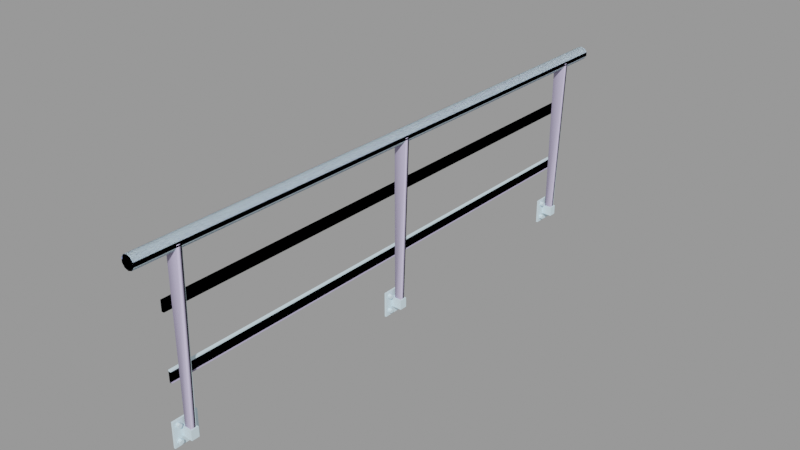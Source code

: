 # Source: spytech_railing02.blend  (saved by Blender 2.92.15; exported with 4.5.12 LTS)
import bpy
from mathutils import Matrix  # noqa: F401  (used for matrix-valued properties, if any)

bpy.ops.wm.read_factory_settings(use_empty=True)
scene = bpy.context.scene
scene.name = 'spytech_railing02.qc'

# ---- collections
col_spytech_railing02 = bpy.data.collections.new('spytech_railing02'); scene.collection.children.link(col_spytech_railing02)

# ---- materials (node trees are filled in below, after node groups)
mat_spytech_railing = bpy.data.materials.new('spytech_railing')
mat_spytech_railing.use_transparent_shadow = False
mat_spytech_railing.diffuse_color = (0.706, 0.8946, 0.9961, 1.0)
mat_phy = bpy.data.materials.new('  phy')
mat_phy.use_transparent_shadow = False
mat_phy.diffuse_color = (0.6471, 0.5887, 0.8492, 1.0)

# ---- material node trees

# ---- meshes
me_spytech_railing02 = bpy.data.meshes.new('spytech_railing02')
me_spytech_railing02.from_pydata([(0.3675, -58.28, 23.0), (0.3675, 64.54, 23.0), (0.9615, -58.28, 23.0), (0.9615, 64.54, 23.0), (0.3675, 64.54, 25.39), (0.3675, -58.28, 25.39), (0.9615, 64.54, 25.39), (0.9615, -58.28, 25.39), (0.3675, 64.54, 11.19), (0.9615, 64.54, 11.19), (0.3675, 64.54, 8.806), (0.9615, 64.54, 8.806), (0.3675, -58.28, 11.19), (0.3675, -58.28, 8.806), (0.9615, -58.28, 11.19), (0.9615, -58.28, 8.806), (1.474, -65.19, 37.38), (0.9189, -65.19, 36.61), (2.372, -65.19, 37.67), (0.9189, -65.19, 35.67), (1.474, -65.19, 34.9), (2.372, -65.19, 34.61), (3.271, -65.19, 34.9), (3.826, -65.19, 35.67), (3.826, -65.19, 36.61), (3.271, -65.19, 37.38), (0.9615, 62.41, 36.14), (0.9615, 62.41, -1.743), (0.9615, 61.29, 36.14), (0.9615, 61.29, -1.743), (3.781, 61.29, 36.14), (2.562, 61.29, -1.743), (3.781, 62.41, 36.14), (2.562, 62.41, -1.743), (1.135, 63.13, -1.263), (1.135, 63.58, -1.522), (1.135, 63.13, -0.7442), (1.135, 64.03, -1.263), (1.135, 64.03, -0.7442), (1.135, 63.58, -0.485), (0.4179, 63.58, -1.522), (0.4179, 64.03, -1.263), (0.4179, 63.13, -1.263), (0.4179, 63.13, -0.7442), (0.4179, 63.58, -0.485), (0.4179, 64.03, -0.7442), (2.867, 62.68, -1.743), (0.4179, 62.68, -1.743), (2.867, 60.89, -1.743), (0.4179, 60.89, -1.743), (0.4179, 62.68, -3.969), (2.867, 62.68, -4.004), (2.867, 60.89, -4.004), (0.4179, 60.89, -3.969), (-3e-06, 64.65, 3e-06), (-3e-06, 58.92, 3e-06), (0.4179, 64.65, 3e-06), (0.4179, 58.92, 3e-06), (0.4179, 58.92, -5.821), (-3e-06, 58.92, -5.821), (0.4179, 64.65, -5.821), (-3e-06, 64.65, -5.821), (1.135, 60.01, -1.522), (0.4179, 60.01, -1.522), (1.135, 60.46, -1.263), (0.4179, 60.46, -1.263), (1.135, 59.57, -1.263), (0.4179, 59.57, -1.263), (1.135, 59.57, -0.7442), (0.4179, 59.57, -0.7442), (1.135, 60.01, -0.485), (0.4179, 60.01, -0.485), (1.135, 60.46, -0.7442), (0.4179, 60.46, -0.7442), (1.135, 59.57, -4.843), (1.135, 60.01, -5.102), (1.135, 59.57, -4.325), (1.135, 60.46, -4.843), (1.135, 60.46, -4.325), (1.135, 60.01, -4.066), (0.4179, 60.01, -5.102), (0.4179, 60.46, -4.843), (0.4179, 59.57, -4.843), (0.4179, 59.57, -4.325), (0.4179, 60.01, -4.066), (0.4179, 60.46, -4.325), (1.135, 63.13, -4.843), (1.135, 63.58, -5.102), (1.135, 63.13, -4.325), (1.135, 64.03, -4.843), (1.135, 64.03, -4.325), (1.135, 63.58, -4.066), (0.4179, 63.58, -5.102), (0.4179, 64.03, -4.843), (0.4179, 63.13, -4.843), (0.4179, 63.13, -4.325), (0.4179, 63.58, -4.066), (0.4179, 64.03, -4.325), (0.9615, 3.433, 36.14), (0.9615, 3.433, -1.743), (0.9615, 2.319, 36.14), (0.9615, 2.319, -1.743), (3.781, 2.319, 36.14), (2.562, 2.319, -1.743), (3.781, 3.433, 36.14), (2.562, 3.433, -1.743), (1.135, 4.182, -1.263), (1.135, 4.631, -1.522), (1.135, 4.182, -0.7442), (1.135, 5.08, -1.263), (1.135, 5.08, -0.7442), (1.135, 4.631, -0.485), (0.4179, 4.631, -1.522), (0.4179, 5.08, -1.263), (0.4179, 4.182, -1.263), (0.4179, 4.182, -0.7442), (0.4179, 4.631, -0.485), (0.4179, 5.08, -0.7442), (2.867, 3.726, -1.743), (0.4179, 3.726, -1.743), (2.867, 1.937, -1.743), (0.4179, 1.937, -1.743), (0.4179, 3.726, -3.969), (2.867, 3.726, -4.004), (2.867, 1.937, -4.004), (0.4179, 1.937, -3.969), (0.4179, -0.03257, 0.0), (0.4179, -0.03257, -5.821), (0.4179, 5.696, -5.821), (0.4179, 5.696, 0.0), (0.0, 5.696, 0.0), (0.0, -0.03256, 0.0), (0.0, -0.03256, -5.821), (0.0, 5.696, -5.821), (1.135, 0.6146, -1.263), (1.135, 1.064, -1.522), (1.135, 0.6146, -0.7442), (1.135, 1.513, -1.263), (1.135, 1.513, -0.7442), (1.135, 1.064, -0.485), (0.4179, 1.064, -1.522), (0.4179, 1.513, -1.263), (0.4179, 0.6146, -1.263), (0.4179, 0.6146, -0.7442), (0.4179, 1.064, -0.485), (0.4179, 1.513, -0.7442), (1.135, 0.6146, -4.843), (1.135, 1.064, -5.102), (1.135, 0.6146, -4.325), (1.135, 1.513, -4.843), (1.135, 1.513, -4.325), (1.135, 1.064, -4.066), (0.4179, 1.064, -5.102), (0.4179, 1.513, -4.843), (0.4179, 0.6146, -4.843), (0.4179, 0.6146, -4.325), (0.4179, 1.064, -4.066), (0.4179, 1.513, -4.325), (1.135, 4.182, -4.843), (1.135, 4.631, -5.102), (1.135, 4.182, -4.325), (1.135, 5.08, -4.843), (1.135, 5.08, -4.325), (1.135, 4.631, -4.066), (0.4179, 4.631, -5.102), (0.4179, 5.08, -4.843), (0.4179, 4.182, -4.843), (0.4179, 4.182, -4.325), (0.4179, 4.631, -4.066), (0.4179, 5.08, -4.325), (0.9615, -55.22, 36.14), (0.9615, -55.22, -1.743), (0.9615, -56.33, 36.14), (0.9615, -56.33, -1.743), (3.781, -56.33, 36.14), (2.562, -56.33, -1.743), (3.781, -55.22, 36.14), (2.562, -55.22, -1.743), (1.135, -54.47, -1.263), (1.135, -54.02, -1.522), (1.135, -54.47, -0.7442), (1.135, -53.57, -1.263), (1.135, -53.57, -0.7442), (1.135, -54.02, -0.485), (0.4179, -54.02, -1.522), (0.4179, -53.57, -1.263), (0.4179, -54.47, -1.263), (0.4179, -54.47, -0.7442), (0.4179, -54.02, -0.485), (0.4179, -53.57, -0.7442), (2.867, -54.93, -1.743), (0.4179, -54.93, -1.743), (2.867, -56.72, -1.743), (0.4179, -56.72, -1.743), (0.4179, -54.93, -3.969), (2.867, -54.93, -4.004), (2.867, -56.72, -4.004), (0.4179, -56.72, -3.969), (2e-06, -52.96, -2e-06), (3e-06, -58.69, -3e-06), (0.4179, -52.96, -2e-06), (0.4179, -58.69, -3e-06), (0.4179, -58.69, -5.821), (3e-06, -58.69, -5.821), (0.4179, -52.96, -5.821), (2e-06, -52.96, -5.821), (1.135, -58.04, -1.263), (1.135, -57.59, -1.522), (1.135, -58.04, -0.7442), (1.135, -57.14, -1.263), (1.135, -57.14, -0.7442), (1.135, -57.59, -0.485), (0.4179, -57.59, -1.522), (0.4179, -57.14, -1.263), (0.4179, -58.04, -1.263), (0.4179, -58.04, -0.7442), (0.4179, -57.59, -0.485), (0.4179, -57.14, -0.7442), (1.135, -57.59, -5.102), (0.4179, -57.59, -5.102), (1.135, -57.14, -4.843), (0.4179, -57.14, -4.843), (1.135, -58.04, -4.843), (0.4179, -58.04, -4.843), (1.135, -58.04, -4.325), (0.4179, -58.04, -4.325), (1.135, -57.59, -4.066), (0.4179, -57.59, -4.066), (1.135, -57.14, -4.325), (0.4179, -57.14, -4.325), (1.135, -54.47, -4.843), (1.135, -54.02, -5.102), (1.135, -54.47, -4.325), (1.135, -53.57, -4.843), (1.135, -53.57, -4.325), (1.135, -54.02, -4.066), (0.4179, -54.02, -5.102), (0.4179, -53.57, -4.843), (0.4179, -54.47, -4.843), (0.4179, -54.47, -4.325), (0.4179, -54.02, -4.066), (0.4179, -53.57, -4.325), (3.271, 70.84, 37.38), (3.826, 70.84, 36.61), (2.372, 70.84, 37.67), (3.826, 70.84, 35.67), (3.271, 70.84, 34.9), (2.372, 70.84, 34.61), (1.474, 70.84, 34.9), (0.9189, 70.84, 35.67), (0.9189, 70.84, 36.61), (1.474, 70.84, 37.38)], [], [(0, 1, 2), (1, 3, 2), (4, 5, 6), (5, 7, 6), (5, 0, 7), (0, 2, 7), (8, 9, 10), (9, 11, 10), (8, 10, 12), (10, 13, 12), (14, 15, 9), (15, 11, 9), (13, 10, 15), (10, 11, 15), (8, 12, 9), (12, 14, 9), (12, 13, 14), (13, 15, 14), (16, 17, 18), (17, 19, 18), (19, 20, 18), (20, 21, 18), (21, 22, 18), (22, 23, 18), (23, 24, 18), (24, 25, 18), (26, 27, 28), (27, 29, 28), (30, 28, 31), (31, 28, 29), (30, 31, 32), (31, 33, 32), (32, 33, 26), (26, 33, 27), (34, 35, 36), (35, 37, 36), (37, 38, 36), (38, 39, 36), (40, 41, 35), (41, 37, 35), (34, 42, 35), (42, 40, 35), (36, 43, 34), (43, 42, 34), (39, 44, 36), (44, 43, 36), (38, 45, 39), (45, 44, 39), (37, 41, 38), (41, 45, 38), (46, 47, 48), (47, 49, 48), (47, 46, 50), (50, 46, 51), (52, 53, 51), (53, 50, 51), (48, 49, 52), (49, 53, 52), (54, 55, 56), (56, 55, 57), (58, 59, 60), (59, 61, 60), (54, 56, 61), (56, 60, 61), (46, 48, 51), (48, 52, 51), (57, 55, 58), (55, 59, 58), (62, 63, 64), (63, 65, 64), (66, 67, 62), (67, 63, 62), (68, 69, 66), (69, 67, 66), (70, 71, 68), (71, 69, 68), (72, 73, 70), (73, 71, 70), (64, 65, 72), (65, 73, 72), (74, 75, 76), (75, 77, 76), (77, 78, 76), (78, 79, 76), (75, 80, 77), (80, 81, 77), (74, 82, 75), (82, 80, 75), (76, 83, 74), (83, 82, 74), (79, 84, 76), (84, 83, 76), (78, 85, 79), (85, 84, 79), (77, 81, 78), (81, 85, 78), (86, 87, 88), (87, 89, 88), (89, 90, 88), (90, 91, 88), (87, 92, 89), (92, 93, 89), (86, 94, 87), (94, 92, 87), (88, 95, 86), (95, 94, 86), (91, 96, 88), (96, 95, 88), (90, 97, 91), (97, 96, 91), (89, 93, 90), (93, 97, 90), (98, 99, 100), (99, 101, 100), (102, 100, 103), (103, 100, 101), (102, 103, 104), (103, 105, 104), (104, 105, 98), (98, 105, 99), (106, 107, 108), (107, 109, 108), (109, 110, 108), (110, 111, 108), (112, 113, 107), (113, 109, 107), (106, 114, 107), (114, 112, 107), (108, 115, 106), (115, 114, 106), (111, 116, 108), (116, 115, 108), (110, 117, 111), (117, 116, 111), (109, 113, 110), (113, 117, 110), (118, 119, 120), (119, 121, 120), (119, 118, 122), (122, 118, 123), (124, 125, 123), (125, 122, 123), (120, 121, 124), (121, 125, 124), (126, 127, 121), (121, 127, 125), (127, 128, 125), (125, 128, 122), (128, 129, 122), (122, 129, 119), (129, 126, 119), (119, 126, 121), (130, 131, 129), (129, 131, 126), (127, 132, 128), (132, 133, 128), (130, 129, 133), (129, 128, 133), (118, 120, 123), (120, 124, 123), (126, 131, 127), (131, 132, 127), (134, 135, 136), (135, 137, 136), (137, 138, 136), (138, 139, 136), (135, 140, 137), (140, 141, 137), (134, 142, 135), (142, 140, 135), (136, 143, 134), (143, 142, 134), (139, 144, 136), (144, 143, 136), (138, 145, 139), (145, 144, 139), (137, 141, 138), (141, 145, 138), (146, 147, 148), (147, 149, 148), (149, 150, 148), (150, 151, 148), (147, 152, 149), (152, 153, 149), (146, 154, 147), (154, 152, 147), (148, 155, 146), (155, 154, 146), (151, 156, 148), (156, 155, 148), (150, 157, 151), (157, 156, 151), (149, 153, 150), (153, 157, 150), (158, 159, 160), (159, 161, 160), (161, 162, 160), (162, 163, 160), (159, 164, 161), (164, 165, 161), (158, 166, 159), (166, 164, 159), (160, 167, 158), (167, 166, 158), (163, 168, 160), (168, 167, 160), (162, 169, 163), (169, 168, 163), (161, 165, 162), (165, 169, 162), (170, 171, 172), (171, 173, 172), (174, 172, 175), (175, 172, 173), (174, 175, 176), (175, 177, 176), (176, 177, 170), (170, 177, 171), (178, 179, 180), (179, 181, 180), (181, 182, 180), (182, 183, 180), (184, 185, 179), (185, 181, 179), (178, 186, 179), (186, 184, 179), (180, 187, 178), (187, 186, 178), (183, 188, 180), (188, 187, 180), (182, 189, 183), (189, 188, 183), (181, 185, 182), (185, 189, 182), (190, 191, 192), (191, 193, 192), (191, 190, 194), (194, 190, 195), (196, 197, 195), (197, 194, 195), (192, 193, 196), (193, 197, 196), (198, 199, 200), (200, 199, 201), (202, 203, 204), (203, 205, 204), (198, 200, 205), (200, 204, 205), (190, 192, 195), (192, 196, 195), (201, 199, 202), (199, 203, 202), (206, 207, 208), (207, 209, 208), (209, 210, 208), (210, 211, 208), (207, 212, 209), (212, 213, 209), (206, 214, 207), (214, 212, 207), (208, 215, 206), (215, 214, 206), (211, 216, 208), (216, 215, 208), (210, 217, 211), (217, 216, 211), (209, 213, 210), (213, 217, 210), (218, 219, 220), (219, 221, 220), (222, 223, 218), (223, 219, 218), (224, 225, 222), (225, 223, 222), (226, 227, 224), (227, 225, 224), (228, 229, 226), (229, 227, 226), (220, 221, 228), (221, 229, 228), (230, 231, 232), (231, 233, 232), (233, 234, 232), (234, 235, 232), (231, 236, 233), (236, 237, 233), (230, 238, 231), (238, 236, 231), (232, 239, 230), (239, 238, 230), (235, 240, 232), (240, 239, 232), (234, 241, 235), (241, 240, 235), (233, 237, 234), (237, 241, 234), (4, 6, 1), (6, 3, 1), (4, 1, 5), (1, 0, 5), (7, 2, 6), (2, 3, 6), (66, 62, 68), (62, 64, 68), (64, 72, 68), (72, 70, 68), (222, 218, 224), (218, 220, 224), (220, 228, 224), (228, 226, 224), (242, 243, 244), (243, 245, 244), (245, 246, 244), (246, 247, 244), (247, 248, 244), (248, 249, 244), (249, 250, 244), (250, 251, 244), (194, 200, 191), (200, 201, 191), (191, 201, 193), (201, 202, 193), (193, 202, 197), (202, 204, 197), (197, 204, 194), (204, 200, 194), (247, 22, 21), (246, 22, 247), (246, 245, 22), (245, 23, 22), (245, 243, 23), (243, 24, 23), (243, 242, 24), (242, 25, 24), (242, 244, 25), (244, 18, 25), (244, 251, 18), (251, 16, 18), (251, 250, 16), (250, 17, 16), (250, 249, 17), (249, 19, 17), (249, 248, 19), (248, 20, 19), (248, 247, 20), (247, 21, 20), (60, 56, 50), (50, 56, 47), (56, 57, 47), (47, 57, 49), (57, 58, 49), (49, 58, 53), (58, 60, 53), (53, 60, 50)])
me_spytech_railing02.polygons.foreach_set('use_smooth', [True] * 354)
_k = set([(0, 1), (0, 2), (0, 5), (1, 3), (1, 4), (2, 3), (2, 7), (3, 6), (4, 5), (4, 6), (5, 7), (6, 7), (8, 9), (8, 10), (8, 12), (9, 11), (9, 14), (10, 11), (10, 13), (11, 15), (12, 13), (12, 14), (13, 15), (14, 15), (16, 17), (16, 18), (17, 19), (18, 25), (19, 20), (20, 21), (21, 22), (22, 23), (23, 24), (24, 25), (26, 27), (28, 29), (28, 31), (30, 31), (32, 33), (34, 35), (34, 36), (34, 42), (35, 37), (35, 40), (35, 41), (36, 39), (36, 43), (37, 38), (37, 41), (38, 39), (38, 45), (39, 44), (46, 47), (46, 48), (46, 51), (47, 49), (47, 50), (48, 49), (48, 52), (49, 53), (50, 51), (50, 53), (51, 52), (52, 53), (54, 56), (55, 56), (55, 57), (56, 57), (56, 60), (57, 58), (58, 59), (58, 60), (60, 61), (62, 63), (62, 64), (62, 66), (64, 65), (64, 72), (66, 67), (66, 68), (68, 69), (68, 70), (70, 71), (70, 72), (72, 73), (74, 75), (74, 76), (74, 82), (75, 77), (75, 80), (76, 79), (76, 83), (77, 78), (77, 81), (78, 79), (78, 85), (79, 84), (86, 87), (86, 88), (86, 94), (87, 89), (87, 92), (88, 91), (88, 95), (89, 90), (89, 93), (90, 91), (90, 97), (91, 96), (98, 99), (100, 101), (100, 103), (102, 103), (104, 105), (106, 107), (106, 108), (106, 114), (107, 109), (107, 112), (107, 113), (108, 111), (108, 115), (109, 110), (109, 113), (110, 111), (110, 117), (111, 116), (118, 119), (118, 120), (118, 123), (119, 121), (119, 122), (120, 121), (120, 124), (121, 125), (122, 123), (122, 125), (123, 124), (124, 125), (126, 127), (126, 129), (126, 131), (127, 128), (127, 132), (128, 129), (128, 133), (129, 130), (129, 131), (134, 135), (134, 136), (134, 142), (135, 137), (135, 140), (136, 139), (136, 143), (137, 138), (137, 141), (138, 139), (138, 145), (139, 144), (146, 147), (146, 148), (146, 154), (147, 149), (147, 152), (148, 151), (148, 155), (149, 150), (149, 153), (150, 151), (150, 157), (151, 156), (158, 159), (158, 160), (158, 166), (159, 161), (159, 164), (160, 163), (160, 167), (161, 162), (161, 165), (162, 163), (162, 169), (163, 168), (170, 171), (172, 173), (172, 175), (174, 175), (176, 177), (178, 179), (178, 180), (178, 186), (179, 181), (179, 184), (179, 185), (180, 183), (180, 187), (181, 182), (181, 185), (182, 183), (182, 189), (183, 188), (190, 191), (190, 192), (190, 195), (191, 193), (191, 194), (192, 193), (192, 196), (193, 197), (194, 195), (194, 197), (195, 196), (196, 197), (198, 200), (199, 200), (199, 201), (200, 201), (200, 204), (201, 202), (202, 203), (202, 204), (204, 205), (206, 207), (206, 208), (206, 214), (207, 209), (207, 212), (208, 211), (208, 215), (209, 210), (209, 213), (210, 211), (210, 217), (211, 216), (218, 219), (218, 220), (218, 222), (220, 221), (220, 228), (222, 223), (222, 224), (224, 225), (224, 226), (226, 227), (226, 228), (228, 229), (230, 231), (230, 232), (230, 238), (231, 233), (231, 236), (232, 235), (232, 239), (233, 234), (233, 237), (234, 235), (234, 241), (235, 240), (242, 243), (242, 244), (243, 245), (244, 251), (245, 246), (246, 247), (247, 248), (248, 249), (249, 250), (250, 251)])
me_spytech_railing02.attributes.new('sharp_edge', 'BOOLEAN', 'EDGE').data.foreach_set('value', [ (min(e.vertices), max(e.vertices)) in _k for e in me_spytech_railing02.edges])
_uv = me_spytech_railing02.uv_layers.new(name='UVMap')
_uv.uv.foreach_set('vector', [0.6604, -1.651, 0.6604, 0.3733, 0.6262, -1.651, 0.6604, 0.3733, 0.6262, 0.3733, 0.6262, -1.651, 0.5285, 0.3733, 0.5285, -1.651, 0.5582, 0.3733, 0.5285, -1.651, 0.5582, -1.651, 0.5582, 0.3733, 0.2765, 0.2847, 0.2108, 0.2858, 0.2765, 0.2563, 0.2108, 0.2858, 0.2111, 0.2563, 0.2765, 0.2563, 0.2796, 0.4465, 0.2544, 0.4465, 0.2796, 0.4021, 0.2544, 0.4465, 0.2544, 0.4021, 0.2796, 0.4021, 0.4914, 0.3733, 0.4252, 0.3733, 0.4914, -1.651, 0.4252, 0.3733, 0.4252, -1.651, 0.4914, -1.651, 0.323, -1.651, 0.3909, -1.651, 0.323, 0.3733, 0.3909, -1.651, 0.3909, 0.3733, 0.323, 0.3733, 0.4252, -1.651, 0.4252, 0.3733, 0.3909, -1.651, 0.4252, 0.3733, 0.3909, 0.3733, 0.3909, -1.651, 0.2933, 0.3733, 0.2933, -1.651, 0.323, 0.3733, 0.2933, -1.651, 0.323, -1.651, 0.323, 0.3733, 0.277, 0.3213, 0.2112, 0.3224, 0.277, 0.2928, 0.2112, 0.3224, 0.2116, 0.2928, 0.277, 0.2928, 0.2719, 0.5879, 0.2528, 0.5941, 0.2837, 0.5717, 0.2528, 0.5941, 0.2336, 0.5879, 0.2837, 0.5717, 0.2336, 0.5879, 0.2218, 0.5717, 0.2837, 0.5717, 0.2218, 0.5717, 0.2218, 0.5516, 0.2837, 0.5717, 0.2218, 0.5516, 0.2336, 0.5353, 0.2837, 0.5717, 0.2336, 0.5353, 0.2528, 0.5291, 0.2837, 0.5717, 0.2528, 0.5291, 0.2719, 0.5353, 0.2837, 0.5717, 0.2719, 0.5353, 0.2837, 0.5516, 0.2837, 0.5717, 0.009637, 0.9962, 0.02693, 0.1584, 0.05285, 0.9962, 0.02693, 0.1584, 0.06149, 0.1584, 0.05285, 0.9962, 0.09606, 0.9962, 0.05285, 0.9962, 0.09606, 0.1584, 0.09606, 0.1584, 0.05285, 0.9962, 0.06149, 0.1584, 0.09606, 0.9962, 0.09606, 0.1584, 0.1393, 0.9962, 0.09606, 0.1584, 0.1306, 0.1584, 0.1393, 0.9962, 0.1393, 0.9962, 0.1306, 0.1584, 0.1825, 0.9962, 0.1825, 0.9962, 0.1306, 0.1584, 0.1652, 0.1584, 0.12, 0.1169, 0.1301, 0.1111, 0.12, 0.1285, 0.1301, 0.1111, 0.1401, 0.1169, 0.12, 0.1285, 0.1401, 0.1169, 0.1401, 0.1285, 0.12, 0.1285, 0.1401, 0.1285, 0.1301, 0.1343, 0.12, 0.1285, 0.09944, 0.07254, 0.1043, 0.07254, 0.09944, 0.08184, 0.1043, 0.07254, 0.1043, 0.08184, 0.09944, 0.08184, 0.09457, 0.08184, 0.09457, 0.07254, 0.09944, 0.08184, 0.09457, 0.07254, 0.09944, 0.07254, 0.09944, 0.08184, 0.0897, 0.08184, 0.0897, 0.07254, 0.09457, 0.08184, 0.0897, 0.07254, 0.09457, 0.07254, 0.09457, 0.08184, 0.08483, 0.08184, 0.08483, 0.07254, 0.0897, 0.08184, 0.08483, 0.07254, 0.0897, 0.07254, 0.0897, 0.08184, 0.07995, 0.08184, 0.07995, 0.07254, 0.08483, 0.08184, 0.07995, 0.07254, 0.08483, 0.07254, 0.08483, 0.08184, 0.07508, 0.08184, 0.07508, 0.07254, 0.07995, 0.08184, 0.07508, 0.07254, 0.07995, 0.07254, 0.07995, 0.08184, 0.2325, 0.1073, 0.2325, 0.1352, 0.1971, 0.1073, 0.2325, 0.1352, 0.1971, 0.1352, 0.1971, 0.1073, 0.266, 0.1073, 0.2325, 0.1073, 0.266, 0.05166, 0.266, 0.05166, 0.2325, 0.1073, 0.2325, 0.05166, 0.1971, 0.05166, 0.1971, 0.02491, 0.2325, 0.05166, 0.1971, 0.02491, 0.2325, 0.02491, 0.2325, 0.05166, 0.1971, 0.1073, 0.1661, 0.1073, 0.1971, 0.05166, 0.1661, 0.1073, 0.1666, 0.05166, 0.1971, 0.05166, 0.1535, 0.1526, 0.02556, 0.1526, 0.1535, 0.1447, 0.1535, 0.1447, 0.02556, 0.1526, 0.02556, 0.1447, 0.02556, 0.01632, 0.02556, 0.00839, 0.1535, 0.01632, 0.02556, 0.00839, 0.1535, 0.00839, 0.1535, 0.01632, 0.161, 0.1447, 0.1535, 0.1447, 0.161, 0.01632, 0.1535, 0.1447, 0.1535, 0.01632, 0.161, 0.01632, 0.2325, 0.1073, 0.1971, 0.1073, 0.2325, 0.05166, 0.1971, 0.1073, 0.1971, 0.05166, 0.2325, 0.05166, 0.02556, 0.1447, 0.0181, 0.1447, 0.02556, 0.01632, 0.0181, 0.1447, 0.0181, 0.01632, 0.02556, 0.01632, 0.09946, 0.09098, 0.09946, 0.08168, 0.1043, 0.09098, 0.09946, 0.08168, 0.1043, 0.08168, 0.1043, 0.09098, 0.09459, 0.09098, 0.09459, 0.08168, 0.09946, 0.09098, 0.09459, 0.08168, 0.09946, 0.08168, 0.09946, 0.09098, 0.08972, 0.09098, 0.08972, 0.08168, 0.09459, 0.09098, 0.08972, 0.08168, 0.09459, 0.08168, 0.09459, 0.09098, 0.08484, 0.09098, 0.08484, 0.08168, 0.08972, 0.09098, 0.08484, 0.08168, 0.08972, 0.08168, 0.08972, 0.09098, 0.07997, 0.09098, 0.07997, 0.08168, 0.08484, 0.09098, 0.07997, 0.08168, 0.08484, 0.08168, 0.08484, 0.09098, 0.0751, 0.09098, 0.0751, 0.08168, 0.07997, 0.09098, 0.0751, 0.08168, 0.07997, 0.08168, 0.07997, 0.09098, 0.04016, 0.03672, 0.05021, 0.03092, 0.04016, 0.04832, 0.05021, 0.03092, 0.06026, 0.03672, 0.04016, 0.04832, 0.06026, 0.03672, 0.06026, 0.04832, 0.04016, 0.04832, 0.06026, 0.04832, 0.05021, 0.05412, 0.04016, 0.04832, 0.09944, 0.1006, 0.09944, 0.09126, 0.1043, 0.1006, 0.09944, 0.09126, 0.1043, 0.09126, 0.1043, 0.1006, 0.09457, 0.1006, 0.09457, 0.09126, 0.09944, 0.1006, 0.09457, 0.09126, 0.09944, 0.09126, 0.09944, 0.1006, 0.0897, 0.1006, 0.0897, 0.09126, 0.09457, 0.1006, 0.0897, 0.09126, 0.09457, 0.09126, 0.09457, 0.1006, 0.08483, 0.1006, 0.08483, 0.09126, 0.0897, 0.1006, 0.08483, 0.09126, 0.0897, 0.09126, 0.0897, 0.1006, 0.07995, 0.1006, 0.07995, 0.09126, 0.08483, 0.1006, 0.07995, 0.09126, 0.08483, 0.09126, 0.08483, 0.1006, 0.07508, 0.1006, 0.07508, 0.09126, 0.07995, 0.1006, 0.07508, 0.09126, 0.07995, 0.09126, 0.07995, 0.1006, 0.12, 0.03672, 0.1301, 0.03092, 0.12, 0.04832, 0.1301, 0.03092, 0.1401, 0.03672, 0.12, 0.04832, 0.1401, 0.03672, 0.1401, 0.04832, 0.12, 0.04832, 0.1401, 0.04832, 0.1301, 0.05412, 0.12, 0.04832, 0.09944, 0.07219, 0.09944, 0.06288, 0.1043, 0.07219, 0.09944, 0.06288, 0.1043, 0.06288, 0.1043, 0.07219, 0.09457, 0.07219, 0.09457, 0.06288, 0.09944, 0.07219, 0.09457, 0.06288, 0.09944, 0.06288, 0.09944, 0.07219, 0.0897, 0.07219, 0.0897, 0.06288, 0.09457, 0.07219, 0.0897, 0.06288, 0.09457, 0.06288, 0.09457, 0.07219, 0.08483, 0.07219, 0.08483, 0.06288, 0.0897, 0.07219, 0.08483, 0.06288, 0.0897, 0.06288, 0.0897, 0.07219, 0.07995, 0.07219, 0.07995, 0.06288, 0.08483, 0.07219, 0.07995, 0.06288, 0.08483, 0.06288, 0.08483, 0.07219, 0.07508, 0.07219, 0.07508, 0.06288, 0.07995, 0.07219, 0.07508, 0.06288, 0.07995, 0.06288, 0.07995, 0.07219, 0.009637, 0.9962, 0.02693, 0.1584, 0.05285, 0.9962, 0.02693, 0.1584, 0.06149, 0.1584, 0.05285, 0.9962, 0.09606, 0.9962, 0.05285, 0.9962, 0.09606, 0.1584, 0.09606, 0.1584, 0.05285, 0.9962, 0.06149, 0.1584, 0.09606, 0.9962, 0.09606, 0.1584, 0.1393, 0.9962, 0.09606, 0.1584, 0.1306, 0.1584, 0.1393, 0.9962, 0.1393, 0.9962, 0.1306, 0.1584, 0.1825, 0.9962, 0.1825, 0.9962, 0.1306, 0.1584, 0.1652, 0.1584, 0.12, 0.1169, 0.1301, 0.1111, 0.12, 0.1285, 0.1301, 0.1111, 0.1401, 0.1169, 0.12, 0.1285, 0.1401, 0.1169, 0.1401, 0.1285, 0.12, 0.1285, 0.1401, 0.1285, 0.1301, 0.1343, 0.12, 0.1285, 0.09944, 0.07254, 0.1043, 0.07254, 0.09944, 0.08184, 0.1043, 0.07254, 0.1043, 0.08184, 0.09944, 0.08184, 0.09457, 0.08184, 0.09457, 0.07254, 0.09944, 0.08184, 0.09457, 0.07254, 0.09944, 0.07254, 0.09944, 0.08184, 0.0897, 0.08184, 0.0897, 0.07254, 0.09457, 0.08184, 0.0897, 0.07254, 0.09457, 0.07254, 0.09457, 0.08184, 0.08483, 0.08184, 0.08483, 0.07254, 0.0897, 0.08184, 0.08483, 0.07254, 0.0897, 0.07254, 0.0897, 0.08184, 0.07995, 0.08184, 0.07995, 0.07254, 0.08483, 0.08184, 0.07995, 0.07254, 0.08483, 0.07254, 0.08483, 0.08184, 0.07508, 0.08184, 0.07508, 0.07254, 0.07995, 0.08184, 0.07508, 0.07254, 0.07995, 0.07254, 0.07995, 0.08184, 0.2325, 0.1073, 0.2325, 0.1352, 0.1971, 0.1073, 0.2325, 0.1352, 0.1971, 0.1352, 0.1971, 0.1073, 0.266, 0.1073, 0.2325, 0.1073, 0.266, 0.05166, 0.266, 0.05166, 0.2325, 0.1073, 0.2325, 0.05166, 0.1971, 0.05166, 0.1971, 0.02491, 0.2325, 0.05166, 0.1971, 0.02491, 0.2325, 0.02491, 0.2325, 0.05166, 0.1971, 0.1073, 0.1661, 0.1073, 0.1971, 0.05166, 0.1661, 0.1073, 0.1666, 0.05166, 0.1971, 0.05166, 0.02556, 0.1447, 0.02556, 0.01632, 0.06976, 0.1061, 0.06976, 0.1061, 0.02556, 0.01632, 0.06976, 0.05629, 0.02556, 0.01632, 0.1535, 0.01632, 0.06976, 0.05629, 0.06976, 0.05629, 0.1535, 0.01632, 0.1098, 0.05629, 0.1535, 0.01632, 0.1535, 0.1447, 0.1098, 0.05629, 0.1098, 0.05629, 0.1535, 0.1447, 0.1098, 0.1061, 0.1535, 0.1447, 0.02556, 0.1447, 0.1098, 0.1061, 0.1098, 0.1061, 0.02556, 0.1447, 0.06976, 0.1061, 0.1535, 0.1526, 0.02556, 0.1526, 0.1535, 0.1447, 0.1535, 0.1447, 0.02556, 0.1526, 0.02556, 0.1447, 0.02556, 0.01632, 0.02556, 0.00839, 0.1535, 0.01632, 0.02556, 0.00839, 0.1535, 0.00839, 0.1535, 0.01632, 0.161, 0.1447, 0.1535, 0.1447, 0.161, 0.01632, 0.1535, 0.1447, 0.1535, 0.01632, 0.161, 0.01632, 0.2325, 0.1073, 0.1971, 0.1073, 0.2325, 0.05166, 0.1971, 0.1073, 0.1971, 0.05166, 0.2325, 0.05166, 0.02556, 0.1447, 0.0181, 0.1447, 0.02556, 0.01632, 0.0181, 0.1447, 0.0181, 0.01632, 0.02556, 0.01632, 0.04016, 0.1169, 0.05021, 0.1111, 0.04016, 0.1285, 0.05021, 0.1111, 0.06026, 0.1169, 0.04016, 0.1285, 0.06026, 0.1169, 0.06026, 0.1285, 0.04016, 0.1285, 0.06026, 0.1285, 0.05021, 0.1343, 0.04016, 0.1285, 0.09946, 0.09098, 0.09946, 0.08168, 0.1043, 0.09098, 0.09946, 0.08168, 0.1043, 0.08168, 0.1043, 0.09098, 0.09459, 0.09098, 0.09459, 0.08168, 0.09946, 0.09098, 0.09459, 0.08168, 0.09946, 0.08168, 0.09946, 0.09098, 0.08972, 0.09098, 0.08972, 0.08168, 0.09459, 0.09098, 0.08972, 0.08168, 0.09459, 0.08168, 0.09459, 0.09098, 0.08484, 0.09098, 0.08484, 0.08168, 0.08972, 0.09098, 0.08484, 0.08168, 0.08972, 0.08168, 0.08972, 0.09098, 0.07997, 0.09098, 0.07997, 0.08168, 0.08484, 0.09098, 0.07997, 0.08168, 0.08484, 0.08168, 0.08484, 0.09098, 0.0751, 0.09098, 0.0751, 0.08168, 0.07997, 0.09098, 0.0751, 0.08168, 0.07997, 0.08168, 0.07997, 0.09098, 0.04016, 0.03672, 0.05021, 0.03092, 0.04016, 0.04832, 0.05021, 0.03092, 0.06026, 0.03672, 0.04016, 0.04832, 0.06026, 0.03672, 0.06026, 0.04832, 0.04016, 0.04832, 0.06026, 0.04832, 0.05021, 0.05412, 0.04016, 0.04832, 0.09944, 0.1006, 0.09944, 0.09126, 0.1043, 0.1006, 0.09944, 0.09126, 0.1043, 0.09126, 0.1043, 0.1006, 0.09457, 0.1006, 0.09457, 0.09126, 0.09944, 0.1006, 0.09457, 0.09126, 0.09944, 0.09126, 0.09944, 0.1006, 0.0897, 0.1006, 0.0897, 0.09126, 0.09457, 0.1006, 0.0897, 0.09126, 0.09457, 0.09126, 0.09457, 0.1006, 0.08483, 0.1006, 0.08483, 0.09126, 0.0897, 0.1006, 0.08483, 0.09126, 0.0897, 0.09126, 0.0897, 0.1006, 0.07995, 0.1006, 0.07995, 0.09126, 0.08483, 0.1006, 0.07995, 0.09126, 0.08483, 0.09126, 0.08483, 0.1006, 0.07508, 0.1006, 0.07508, 0.09126, 0.07995, 0.1006, 0.07508, 0.09126, 0.07995, 0.09126, 0.07995, 0.1006, 0.12, 0.03672, 0.1301, 0.03092, 0.12, 0.04832, 0.1301, 0.03092, 0.1401, 0.03672, 0.12, 0.04832, 0.1401, 0.03672, 0.1401, 0.04832, 0.12, 0.04832, 0.1401, 0.04832, 0.1301, 0.05412, 0.12, 0.04832, 0.09944, 0.07219, 0.09944, 0.06288, 0.1043, 0.07219, 0.09944, 0.06288, 0.1043, 0.06288, 0.1043, 0.07219, 0.09457, 0.07219, 0.09457, 0.06288, 0.09944, 0.07219, 0.09457, 0.06288, 0.09944, 0.06288, 0.09944, 0.07219, 0.0897, 0.07219, 0.0897, 0.06288, 0.09457, 0.07219, 0.0897, 0.06288, 0.09457, 0.06288, 0.09457, 0.07219, 0.08483, 0.07219, 0.08483, 0.06288, 0.0897, 0.07219, 0.08483, 0.06288, 0.0897, 0.06288, 0.0897, 0.07219, 0.07995, 0.07219, 0.07995, 0.06288, 0.08483, 0.07219, 0.07995, 0.06288, 0.08483, 0.06288, 0.08483, 0.07219, 0.07508, 0.07219, 0.07508, 0.06288, 0.07995, 0.07219, 0.07508, 0.06288, 0.07995, 0.06288, 0.07995, 0.07219, 0.009637, 0.9962, 0.02693, 0.1584, 0.05285, 0.9962, 0.02693, 0.1584, 0.06149, 0.1584, 0.05285, 0.9962, 0.09606, 0.9962, 0.05285, 0.9962, 0.09606, 0.1584, 0.09606, 0.1584, 0.05285, 0.9962, 0.06149, 0.1584, 0.09606, 0.9962, 0.09606, 0.1584, 0.1393, 0.9962, 0.09606, 0.1584, 0.1306, 0.1584, 0.1393, 0.9962, 0.1393, 0.9962, 0.1306, 0.1584, 0.1825, 0.9962, 0.1825, 0.9962, 0.1306, 0.1584, 0.1652, 0.1584, 0.12, 0.1169, 0.1301, 0.1111, 0.12, 0.1285, 0.1301, 0.1111, 0.1401, 0.1169, 0.12, 0.1285, 0.1401, 0.1169, 0.1401, 0.1285, 0.12, 0.1285, 0.1401, 0.1285, 0.1301, 0.1343, 0.12, 0.1285, 0.09944, 0.07254, 0.1043, 0.07254, 0.09944, 0.08184, 0.1043, 0.07254, 0.1043, 0.08184, 0.09944, 0.08184, 0.09457, 0.08184, 0.09457, 0.07254, 0.09944, 0.08184, 0.09457, 0.07254, 0.09944, 0.07254, 0.09944, 0.08184, 0.0897, 0.08184, 0.0897, 0.07254, 0.09457, 0.08184, 0.0897, 0.07254, 0.09457, 0.07254, 0.09457, 0.08184, 0.08483, 0.08184, 0.08483, 0.07254, 0.0897, 0.08184, 0.08483, 0.07254, 0.0897, 0.07254, 0.0897, 0.08184, 0.07995, 0.08184, 0.07995, 0.07254, 0.08483, 0.08184, 0.07995, 0.07254, 0.08483, 0.07254, 0.08483, 0.08184, 0.07508, 0.08184, 0.07508, 0.07254, 0.07995, 0.08184, 0.07508, 0.07254, 0.07995, 0.07254, 0.07995, 0.08184, 0.2325, 0.1073, 0.2325, 0.1352, 0.1971, 0.1073, 0.2325, 0.1352, 0.1971, 0.1352, 0.1971, 0.1073, 0.266, 0.1073, 0.2325, 0.1073, 0.266, 0.05166, 0.266, 0.05166, 0.2325, 0.1073, 0.2325, 0.05166, 0.1971, 0.05166, 0.1971, 0.02491, 0.2325, 0.05166, 0.1971, 0.02491, 0.2325, 0.02491, 0.2325, 0.05166, 0.1971, 0.1073, 0.1661, 0.1073, 0.1971, 0.05166, 0.1661, 0.1073, 0.1666, 0.05166, 0.1971, 0.05166, 0.1535, 0.1526, 0.02556, 0.1526, 0.1535, 0.1447, 0.1535, 0.1447, 0.02556, 0.1526, 0.02556, 0.1447, 0.02556, 0.01632, 0.02556, 0.00839, 0.1535, 0.01632, 0.02556, 0.00839, 0.1535, 0.00839, 0.1535, 0.01632, 0.161, 0.1447, 0.1535, 0.1447, 0.161, 0.01632, 0.1535, 0.1447, 0.1535, 0.01632, 0.161, 0.01632, 0.2325, 0.1073, 0.1971, 0.1073, 0.2325, 0.05166, 0.1971, 0.1073, 0.1971, 0.05166, 0.2325, 0.05166, 0.02556, 0.1447, 0.0181, 0.1447, 0.02556, 0.01632, 0.0181, 0.1447, 0.0181, 0.01632, 0.02556, 0.01632, 0.04016, 0.1169, 0.05021, 0.1111, 0.04016, 0.1285, 0.05021, 0.1111, 0.06026, 0.1169, 0.04016, 0.1285, 0.06026, 0.1169, 0.06026, 0.1285, 0.04016, 0.1285, 0.06026, 0.1285, 0.05021, 0.1343, 0.04016, 0.1285, 0.09946, 0.09098, 0.09946, 0.08168, 0.1043, 0.09098, 0.09946, 0.08168, 0.1043, 0.08168, 0.1043, 0.09098, 0.09459, 0.09098, 0.09459, 0.08168, 0.09946, 0.09098, 0.09459, 0.08168, 0.09946, 0.08168, 0.09946, 0.09098, 0.08972, 0.09098, 0.08972, 0.08168, 0.09459, 0.09098, 0.08972, 0.08168, 0.09459, 0.08168, 0.09459, 0.09098, 0.08484, 0.09098, 0.08484, 0.08168, 0.08972, 0.09098, 0.08484, 0.08168, 0.08972, 0.08168, 0.08972, 0.09098, 0.07997, 0.09098, 0.07997, 0.08168, 0.08484, 0.09098, 0.07997, 0.08168, 0.08484, 0.08168, 0.08484, 0.09098, 0.0751, 0.09098, 0.0751, 0.08168, 0.07997, 0.09098, 0.0751, 0.08168, 0.07997, 0.08168, 0.07997, 0.09098, 0.09944, 0.1006, 0.09944, 0.09126, 0.1043, 0.1006, 0.09944, 0.09126, 0.1043, 0.09126, 0.1043, 0.1006, 0.09457, 0.1006, 0.09457, 0.09126, 0.09944, 0.1006, 0.09457, 0.09126, 0.09944, 0.09126, 0.09944, 0.1006, 0.0897, 0.1006, 0.0897, 0.09126, 0.09457, 0.1006, 0.0897, 0.09126, 0.09457, 0.09126, 0.09457, 0.1006, 0.08483, 0.1006, 0.08483, 0.09126, 0.0897, 0.1006, 0.08483, 0.09126, 0.0897, 0.09126, 0.0897, 0.1006, 0.07995, 0.1006, 0.07995, 0.09126, 0.08483, 0.1006, 0.07995, 0.09126, 0.08483, 0.09126, 0.08483, 0.1006, 0.07508, 0.1006, 0.07508, 0.09126, 0.07995, 0.1006, 0.07508, 0.09126, 0.07995, 0.09126, 0.07995, 0.1006, 0.12, 0.03672, 0.1301, 0.03092, 0.12, 0.04832, 0.1301, 0.03092, 0.1401, 0.03672, 0.12, 0.04832, 0.1401, 0.03672, 0.1401, 0.04832, 0.12, 0.04832, 0.1401, 0.04832, 0.1301, 0.05412, 0.12, 0.04832, 0.09944, 0.07219, 0.09944, 0.06288, 0.1043, 0.07219, 0.09944, 0.06288, 0.1043, 0.06288, 0.1043, 0.07219, 0.09457, 0.07219, 0.09457, 0.06288, 0.09944, 0.07219, 0.09457, 0.06288, 0.09944, 0.06288, 0.09944, 0.07219, 0.0897, 0.07219, 0.0897, 0.06288, 0.09457, 0.07219, 0.0897, 0.06288, 0.09457, 0.06288, 0.09457, 0.07219, 0.08483, 0.07219, 0.08483, 0.06288, 0.0897, 0.07219, 0.08483, 0.06288, 0.0897, 0.06288, 0.0897, 0.07219, 0.07995, 0.07219, 0.07995, 0.06288, 0.08483, 0.07219, 0.07995, 0.06288, 0.08483, 0.06288, 0.08483, 0.07219, 0.07508, 0.07219, 0.07508, 0.06288, 0.07995, 0.07219, 0.07508, 0.06288, 0.07995, 0.06288, 0.07995, 0.07219, 0.2786, 0.3977, 0.2543, 0.3977, 0.2786, 0.3517, 0.2543, 0.3977, 0.2543, 0.3517, 0.2786, 0.3517, 0.7267, 0.3733, 0.6604, 0.3733, 0.7267, -1.651, 0.6604, 0.3733, 0.6604, -1.651, 0.7267, -1.651, 0.5582, -1.651, 0.6262, -1.651, 0.5582, 0.3733, 0.6262, -1.651, 0.6262, 0.3733, 0.5582, 0.3733, 0.04016, 0.1169, 0.05021, 0.1111, 0.04016, 0.1285, 0.05021, 0.1111, 0.06026, 0.1169, 0.04016, 0.1285, 0.06026, 0.1169, 0.06026, 0.1285, 0.04016, 0.1285, 0.06026, 0.1285, 0.05021, 0.1343, 0.04016, 0.1285, 0.04016, 0.03672, 0.05021, 0.03092, 0.04016, 0.04832, 0.05021, 0.03092, 0.06026, 0.03672, 0.04016, 0.04832, 0.06026, 0.03672, 0.06026, 0.04832, 0.04016, 0.04832, 0.06026, 0.04832, 0.05021, 0.05412, 0.04016, 0.04832, 0.2751, 0.4684, 0.284, 0.4851, 0.2581, 0.4605, 0.284, 0.4851, 0.2816, 0.5043, 0.2581, 0.4605, 0.2816, 0.5043, 0.2685, 0.5187, 0.2581, 0.4605, 0.2685, 0.5187, 0.25, 0.5227, 0.2581, 0.4605, 0.25, 0.5227, 0.233, 0.5148, 0.2581, 0.4605, 0.233, 0.5148, 0.224, 0.4981, 0.2581, 0.4605, 0.224, 0.4981, 0.2265, 0.4789, 0.2581, 0.4605, 0.2265, 0.4789, 0.2395, 0.4645, 0.2581, 0.4605, 0.1098, 0.05629, 0.1535, 0.1447, 0.1098, 0.1061, 0.1535, 0.1447, 0.02556, 0.1447, 0.1098, 0.1061, 0.1098, 0.1061, 0.02556, 0.1447, 0.06976, 0.1061, 0.02556, 0.1447, 0.02556, 0.01632, 0.06976, 0.1061, 0.06976, 0.1061, 0.02556, 0.01632, 0.06976, 0.05629, 0.02556, 0.01632, 0.1535, 0.01632, 0.06976, 0.05629, 0.06976, 0.05629, 0.1535, 0.01632, 0.1098, 0.05629, 0.1535, 0.01632, 0.1535, 0.1447, 0.1098, 0.05629, 0.9896, 0.3714, 0.9681, -1.649, 0.9894, -1.649, 0.9683, 0.3714, 0.9681, -1.649, 0.9896, 0.3714, 0.9683, 0.3714, 0.947, 0.3714, 0.9681, -1.649, 0.947, 0.3714, 0.9467, -1.649, 0.9681, -1.649, 0.947, 0.3714, 0.9258, 0.3713, 0.9467, -1.649, 0.9258, 0.3713, 0.9254, -1.649, 0.9467, -1.649, 0.9258, 0.3713, 0.9047, 0.3715, 0.9254, -1.649, 0.9047, 0.3715, 0.9041, -1.649, 0.9254, -1.649, 0.9047, 0.3715, 0.8834, 0.3715, 0.9041, -1.649, 0.8834, 0.3715, 0.8828, -1.649, 0.9041, -1.649, 0.8834, 0.3715, 0.8621, 0.3715, 0.8828, -1.649, 0.8621, 0.3715, 0.8615, -1.649, 0.8828, -1.649, 0.8621, 0.3715, 0.8408, 0.3715, 0.8615, -1.649, 0.8408, 0.3715, 0.8401, -1.649, 0.8615, -1.649, 0.8408, 0.3715, 0.8194, 0.3715, 0.8401, -1.649, 0.8194, 0.3715, 0.8188, -1.649, 0.8401, -1.649, 0.8194, 0.3715, 0.7981, 0.3715, 0.8188, -1.649, 0.7981, 0.3715, 0.7975, -1.649, 0.8188, -1.649, 0.7981, 0.3715, 0.7767, 0.3715, 0.7975, -1.649, 0.7767, 0.3715, 0.7762, -1.649, 0.7975, -1.649, 0.1535, 0.01632, 0.1535, 0.1447, 0.1098, 0.05629, 0.1098, 0.05629, 0.1535, 0.1447, 0.1098, 0.1061, 0.1535, 0.1447, 0.02556, 0.1447, 0.1098, 0.1061, 0.1098, 0.1061, 0.02556, 0.1447, 0.06976, 0.1061, 0.02556, 0.1447, 0.02556, 0.01632, 0.06976, 0.1061, 0.06976, 0.1061, 0.02556, 0.01632, 0.06976, 0.05629, 0.02556, 0.01632, 0.1535, 0.01632, 0.06976, 0.05629, 0.06976, 0.05629, 0.1535, 0.01632, 0.1098, 0.05629])
me_spytech_railing02.materials.append(mat_spytech_railing)
me_spytech_railing02.use_remesh_fix_poles = True
me_spytech_railing02.use_remesh_preserve_attributes = False
me_spytech_railing02.use_mirror_vertex_groups = False
me_spytech_railing02.update()
me_spytech_railing02.normals_split_custom_set([tuple(v) for v in zip(*[iter([-6.693e-06, 3.106e-08, -1.0, -2.059e-08, 3.106e-08, -1.0, -6.672e-06, 3.106e-08, -1.0, -2.059e-08, 3.106e-08, -1.0, 0.0, 3.106e-08, -1.0, -6.672e-06, 3.106e-08, -1.0, 0.0, -3.106e-08, 1.0, 0.0, -3.106e-08, 1.0, 0.0, -3.106e-08, 1.0, 0.0, -3.106e-08, 1.0, 0.0, -3.106e-08, 1.0, 0.0, -3.106e-08, 1.0, 0.0, -1.0, 0.0, 5.425e-06, -1.0, 0.0, 9.968e-07, -1.0, 0.0, 5.425e-06, -1.0, 0.0, 6.422e-06, -1.0, 0.0, 9.968e-07, -1.0, 0.0, 0.0, 1.0, 0.0, 0.0, 1.0, 0.0, 0.0, 1.0, 0.0, 0.0, 1.0, 0.0, 0.0, 1.0, 0.0, 0.0, 1.0, 0.0, -1.0, -4.878e-08, 0.0, -1.0, -4.879e-08, 9.208e-16, -1.0, -4.918e-08, 7.352e-14, -1.0, -4.879e-08, 9.208e-16, -1.0, -4.919e-08, 7.444e-14, -1.0, -4.918e-08, 7.352e-14, 1.0, 4.878e-08, 0.0, 1.0, 4.878e-08, 0.0, 1.0, 4.878e-08, 0.0, 1.0, 4.878e-08, 0.0, 1.0, 4.878e-08, 0.0, 1.0, 4.878e-08, 0.0, 0.0, 4.659e-08, -1.0, 0.0, 4.659e-08, -1.0, 0.0, 4.659e-08, -1.0, 0.0, 4.659e-08, -1.0, 0.0, 4.659e-08, -1.0, 0.0, 4.659e-08, -1.0, 0.0, -4.659e-08, 1.0, 0.0, -4.659e-08, 1.0, 0.0, -4.659e-08, 1.0, 0.0, -4.659e-08, 1.0, 0.0, -4.659e-08, 1.0, 0.0, -4.659e-08, 1.0, 0.0, -1.0, 0.0, 5.425e-06, -1.0, 0.0, 9.968e-07, -1.0, 0.0, 5.425e-06, -1.0, 0.0, 6.422e-06, -1.0, 0.0, 9.968e-07, -1.0, 0.0, 0.0, -1.0, 2.91e-05, 0.0, -1.0, 3.637e-06, 0.0, -1.0, 4.168e-06, 0.0, -1.0, 3.637e-06, 0.0, -1.0, -2.576e-06, 0.0, -1.0, 4.168e-06, 0.0, -1.0, -2.576e-06, 0.0, -1.0, -1.288e-06, 0.0, -1.0, 4.168e-06, 0.0, -1.0, -1.288e-06, 0.0, -1.0, 0.0, 0.0, -1.0, 4.168e-06, 0.0, -1.0, 0.0, 0.0, -1.0, -2.576e-06, 0.0, -1.0, 4.168e-06, 0.0, -1.0, -2.576e-06, 0.0, -1.0, -5.152e-06, 0.0, -1.0, 4.168e-06, 0.0, -1.0, -5.152e-06, 0.0, -1.0, 1.818e-06, 0.0, -1.0, 4.168e-06, 0.0, -1.0, 1.818e-06, 0.0, -1.0, 1.455e-05, 0.0, -1.0, 4.168e-06, 4.371e-08, 1.0, -4.8e-05, -1.0, 0.0, 0.0, 4.371e-08, -1.0, -4.777e-05, -1.0, 0.0, 0.0, -1.0, 0.0, 0.0, 4.371e-08, -1.0, -4.777e-05, 0.0, -1.0, 2.857e-07, 0.0, -1.0, 2.857e-07, 0.0, -1.0, 2.857e-07, 0.0, -1.0, 0.0, 0.0, -1.0, 0.0, 0.0, -1.0, 0.0, -1.532e-06, -1.0, -4.797e-05, 0.9995, 1.348e-05, -0.03218, -1.957e-06, 1.0, -4.773e-05, 0.9995, 1.348e-05, -0.03218, 0.9995, 1.374e-05, -0.03218, -1.957e-06, 1.0, -4.773e-05, 0.0, 1.0, -1.428e-07, 0.0, 1.0, -6.628e-09, 0.0, 1.0, -1.39e-07, 0.0, 1.0, -1.39e-07, 0.0, 1.0, -6.628e-09, 0.0, 1.0, 0.0, 1.0, 0.0, 0.0, 1.0, 0.0, 0.0, 1.0, 0.0, 0.0, 1.0, 0.0, 0.0, 1.0, 0.0, 0.0, 1.0, 0.0, 0.0, 1.0, 0.0, 0.0, 1.0, 0.0, 0.0, 1.0, 0.0, 0.0, 1.0, 0.0, 0.0, 1.0, 0.0, 0.0, 1.0, 0.0, 0.0, -2.564e-06, 0.5, -0.866, -2.564e-06, 0.5, -0.866, -2.564e-06, 0.5, -0.866, -1.282e-06, 0.5, -0.866, -1.282e-06, 0.5, -0.866, -1.282e-06, 0.5, -0.866, -6.41e-06, -0.5, -0.866, -9.347e-07, -0.5, -0.866, -2.785e-06, -0.5, -0.866, -9.347e-07, -0.5, -0.866, 2.69e-06, -0.5, -0.866, -2.785e-06, -0.5, -0.866, -5.317e-06, -1.0, 0.0, -8.515e-06, -1.0, 0.0, -7.434e-06, -1.0, 0.0, -8.515e-06, -1.0, 0.0, -1.063e-05, -1.0, 0.0, -7.434e-06, -1.0, 0.0, -2.724e-06, -0.5, 0.866, -2.652e-06, -0.5, 0.866, -2.677e-06, -0.5, 0.866, -2.652e-06, -0.5, 0.866, -2.605e-06, -0.5, 0.866, -2.677e-06, -0.5, 0.866, 5.288e-06, 0.5, 0.866, 3.738e-06, 0.5, 0.866, 4.262e-06, 0.5, 0.866, 3.738e-06, 0.5, 0.866, 2.712e-06, 0.5, 0.866, 4.262e-06, 0.5, 0.866, 0.0, 1.0, 0.0, 6.398e-06, 1.0, 0.0, 4.235e-06, 1.0, 0.0, 6.398e-06, 1.0, 0.0, 1.063e-05, 1.0, 0.0, 4.235e-06, 1.0, 0.0, 0.0, 0.0, 1.0, -7.094e-09, 0.0, 1.0, -4.761e-09, 0.0, 1.0, -7.094e-09, 0.0, 1.0, -1.186e-08, 0.0, 1.0, -4.761e-09, 0.0, 1.0, -1.557e-06, 1.0, 5.597e-06, 8.953e-07, 1.0, -2.947e-07, 6.36e-07, 1.0, 3.282e-07, 6.36e-07, 1.0, 3.282e-07, 8.953e-07, 1.0, -2.947e-07, 3.067e-06, 1.0, -5.511e-06, -0.01425, 0.0, -0.9999, -0.01425, 0.0, -0.9999, -0.01425, 0.0, -0.9999, -0.01425, 0.0, -0.9999, -0.01425, 0.0, -0.9999, -0.01425, 0.0, -0.9999, 1.557e-06, -1.0, 0.0, 1.557e-06, -1.0, 0.0, 1.557e-06, -1.0, 0.0, 1.557e-06, -1.0, 0.0, 1.557e-06, -1.0, 0.0, 1.557e-06, -1.0, 0.0, 0.0, 0.0, 1.0, 0.0, 0.0, 1.0, 0.0, 0.0, 1.0, -6.338e-13, 0.0, 1.0, -6.338e-13, 0.0, 1.0, -6.338e-13, 0.0, 1.0, -3.506e-05, 1.665e-07, -1.0, -3.5e-05, 1.665e-07, -1.0, -3.397e-05, 1.665e-07, -1.0, -3.5e-05, 1.665e-07, -1.0, -3.391e-05, 1.665e-07, -1.0, -3.397e-05, 1.665e-07, -1.0, 1.826e-05, 1.0, 0.0, 1.826e-05, 1.0, 0.0, 1.826e-05, 1.0, 0.0, 1.826e-05, 1.0, 0.0, 1.826e-05, 1.0, 0.0, 1.826e-05, 1.0, 0.0, 1.0, 0.0, 0.0, 1.0, 0.0, 0.0, 1.0, 0.0, 0.0, 1.0, 0.0, 0.0, 1.0, 0.0, 0.0, 1.0, 0.0, 0.0, -1.826e-05, -1.0, -1.568e-06, -1.826e-05, -1.0, -1.497e-06, -1.826e-05, -1.0, -7.153e-08, -1.826e-05, -1.0, -1.497e-06, -1.826e-05, -1.0, 0.0, -1.826e-05, -1.0, -7.153e-08, -1.282e-06, 0.5, -0.866, -2.091e-06, 0.5, -0.866, -1.818e-06, 0.5, -0.866, -2.091e-06, 0.5, -0.866, -2.627e-06, 0.5, -0.866, -1.818e-06, 0.5, -0.866, 5.128e-06, -0.5, -0.866, 4.432e-06, -0.5, -0.866, 4.667e-06, -0.5, -0.866, 4.432e-06, -0.5, -0.866, 3.972e-06, -0.5, -0.866, 4.667e-06, -0.5, -0.866, 5.316e-06, -1.0, 0.0, 8.515e-06, -1.0, 0.0, 7.434e-06, -1.0, 0.0, 8.515e-06, -1.0, 0.0, 1.063e-05, -1.0, 0.0, 7.434e-06, -1.0, 0.0, 1.442e-06, -0.5, 0.866, 2.913e-06, -0.5, 0.866, 2.416e-06, -0.5, 0.866, 2.913e-06, -0.5, 0.866, 3.887e-06, -0.5, 0.866, 2.416e-06, -0.5, 0.866, -3.686e-06, 0.5, 0.866, -3.871e-06, 0.5, 0.866, -3.808e-06, 0.5, 0.866, -3.871e-06, 0.5, 0.866, -3.994e-06, 0.5, 0.866, -3.808e-06, 0.5, 0.866, -5.316e-06, 1.0, 0.0, -5.316e-06, 1.0, 0.0, -5.316e-06, 1.0, 0.0, -5.316e-06, 1.0, 0.0, -5.316e-06, 1.0, 0.0, -5.316e-06, 1.0, 0.0, 1.0, 0.0, 0.0, 1.0, -1.921e-07, 0.0, 1.0, -2.137e-08, 0.0, 1.0, -1.921e-07, 0.0, 1.0, -4.274e-08, 0.0, 1.0, -2.137e-08, 0.0, 1.0, -4.274e-08, 0.0, 1.0, 1.28e-07, 0.0, 1.0, -2.137e-08, 0.0, 1.0, 1.28e-07, 0.0, 1.0, 0.0, 0.0, 1.0, -2.137e-08, 0.0, -3.846e-06, 0.5, -0.866, -2.695e-06, 0.5, -0.866, -3.084e-06, 0.5, -0.866, -2.695e-06, 0.5, -0.866, -1.933e-06, 0.5, -0.866, -3.084e-06, 0.5, -0.866, 5.128e-06, -0.5, -0.866, 3.307e-06, -0.5, -0.866, 3.923e-06, -0.5, -0.866, 3.307e-06, -0.5, -0.866, 2.102e-06, -0.5, -0.866, 3.923e-06, -0.5, -0.866, 5.316e-06, -1.0, 0.0, 8.515e-06, -1.0, 0.0, 7.434e-06, -1.0, 0.0, 8.515e-06, -1.0, 0.0, 1.063e-05, -1.0, 0.0, 7.434e-06, -1.0, 0.0, 0.0, -0.5, 0.866, 1.695e-06, -0.5, 0.866, 1.122e-06, -0.5, 0.866, 1.695e-06, -0.5, 0.866, 2.818e-06, -0.5, 0.866, 1.122e-06, -0.5, 0.866, -2.564e-06, 0.5, 0.866, -3.682e-06, 0.5, 0.866, -3.304e-06, 0.5, 0.866, -3.682e-06, 0.5, 0.866, -4.422e-06, 0.5, 0.866, -3.304e-06, 0.5, 0.866, -5.316e-06, 1.0, 0.0, -5.316e-06, 1.0, 0.0, -5.316e-06, 1.0, 0.0, -5.316e-06, 1.0, 0.0, -5.316e-06, 1.0, 0.0, -5.316e-06, 1.0, 0.0, 1.0, 0.0, 0.0, 1.0, 0.0, 0.0, 1.0, 0.0, 0.0, 1.0, 0.0, 0.0, 1.0, 0.0, 0.0, 1.0, 0.0, 0.0, 1.0, 0.0, 0.0, 1.0, 0.0, 0.0, 1.0, 0.0, 0.0, 1.0, 0.0, 0.0, 1.0, 0.0, 0.0, 1.0, 0.0, 0.0, 2.564e-06, 0.5, -0.866, 3.347e-06, 0.5, -0.866, 3.082e-06, 0.5, -0.866, 3.347e-06, 0.5, -0.866, 3.865e-06, 0.5, -0.866, 3.082e-06, 0.5, -0.866, -7.692e-06, -0.5, -0.866, -4.328e-06, -0.5, -0.866, -5.465e-06, -0.5, -0.866, -4.328e-06, -0.5, -0.866, -2.102e-06, -0.5, -0.866, -5.465e-06, -0.5, -0.866, -5.317e-06, -1.0, 0.0, -8.515e-06, -1.0, 0.0, -7.434e-06, -1.0, 0.0, -8.515e-06, -1.0, 0.0, -1.063e-05, -1.0, 0.0, -7.434e-06, -1.0, 0.0, -2.564e-06, -0.5, 0.866, -2.717e-06, -0.5, 0.866, -2.665e-06, -0.5, 0.866, -2.717e-06, -0.5, 0.866, -2.818e-06, -0.5, 0.866, -2.665e-06, -0.5, 0.866, 5.128e-06, 0.5, 0.866, 3.932e-06, 0.5, 0.866, 4.336e-06, 0.5, 0.866, 3.932e-06, 0.5, 0.866, 3.14e-06, 0.5, 0.866, 4.336e-06, 0.5, 0.866, 1.063e-05, 1.0, 0.0, 1.063e-05, 1.0, 0.0, 1.063e-05, 1.0, 0.0, 1.063e-05, 1.0, 0.0, 1.063e-05, 1.0, 0.0, 1.063e-05, 1.0, 0.0, 4.371e-08, 1.0, -4.797e-05, -1.0, 1.774e-07, 0.0, 4.033e-08, -1.0, -4.777e-05, -1.0, 1.774e-07, 0.0, -1.0, 1.808e-07, 0.0, 4.033e-08, -1.0, -4.777e-05, 0.0, -1.0, -2.678e-08, 0.0, -1.0, -2.678e-08, 0.0, -1.0, -2.678e-08, 0.0, -1.0, -3.146e-08, 0.0, -1.0, -3.146e-08, 0.0, -1.0, -3.146e-08, -1.533e-06, -1.0, -4.8e-05, 0.9995, 1.277e-05, -0.03218, -2.062e-06, 1.0, -4.773e-05, 0.9995, 1.277e-05, -0.03218, 0.9995, 1.301e-05, -0.03218, -2.062e-06, 1.0, -4.773e-05, 0.0, 1.0, 1.786e-08, 0.0, 1.0, 3.083e-08, 0.0, 1.0, 1.822e-08, 0.0, 1.0, 1.822e-08, 0.0, 1.0, 3.083e-08, 0.0, 1.0, 3.146e-08, 1.0, 0.0, 0.0, 1.0, 0.0, 0.0, 1.0, 0.0, 0.0, 1.0, 0.0, 0.0, 1.0, 0.0, 0.0, 1.0, 0.0, 0.0, 1.0, 0.0, 0.0, 1.0, 0.0, 0.0, 1.0, 0.0, 0.0, 1.0, 0.0, 0.0, 1.0, 0.0, 0.0, 1.0, 0.0, 0.0, -2.564e-06, 0.5, -0.866, -2.564e-06, 0.5, -0.866, -2.564e-06, 0.5, -0.866, 1.602e-06, 0.5, -0.866, 1.602e-06, 0.5, -0.866, 1.602e-06, 0.5, -0.866, -6.089e-06, -0.5, -0.866, -8.069e-07, -0.5, -0.866, -2.592e-06, -0.5, -0.866, -8.069e-07, -0.5, -0.866, 2.69e-06, -0.5, -0.866, -2.592e-06, -0.5, -0.866, -5.317e-06, -1.0, 7.692e-06, -8.515e-06, -1.0, 3.064e-06, -7.434e-06, -1.0, 4.628e-06, -8.515e-06, -1.0, 3.064e-06, -1.063e-05, -1.0, 0.0, -7.434e-06, -1.0, 4.628e-06, -2.724e-06, -0.5, 0.866, -2.652e-06, -0.5, 0.866, -2.677e-06, -0.5, 0.866, -2.652e-06, -0.5, 0.866, -2.605e-06, -0.5, 0.866, -2.677e-06, -0.5, 0.866, 1.923e-06, 0.5, 0.866, 2.398e-06, 0.5, 0.866, 2.237e-06, 0.5, 0.866, 2.398e-06, 0.5, 0.866, 2.712e-06, 0.5, 0.866, 2.237e-06, 0.5, 0.866, 5.316e-06, 1.0, -6.41e-06, 4.517e-06, 1.0, -6.41e-06, 4.787e-06, 1.0, -6.41e-06, 4.517e-06, 1.0, -6.41e-06, 3.987e-06, 1.0, -6.41e-06, 4.787e-06, 1.0, -6.41e-06, -1.088e-07, 0.0, 1.0, -5.738e-08, 0.0, 1.0, -7.429e-08, 0.0, 1.0, -5.738e-08, 0.0, 1.0, -2.286e-08, 0.0, 1.0, -7.429e-08, 0.0, 1.0, -1.265e-06, 1.0, 1.399e-06, 9.308e-07, 1.0, -9.872e-07, 6.986e-07, 1.0, -7.349e-07, 6.986e-07, 1.0, -7.349e-07, 9.308e-07, 1.0, -9.872e-07, 2.875e-06, 1.0, -3.1e-06, -0.01425, 0.0, -0.9999, -0.01425, 0.0, -0.9999, -0.01425, 0.0, -0.9999, -0.01425, 0.0, -0.9999, -0.01425, 0.0, -0.9999, -0.01425, 0.0, -0.9999, 1.217e-06, -1.0, 0.0, 1.217e-06, -1.0, 0.0, 1.217e-06, -1.0, 0.0, 1.217e-06, -1.0, 0.0, 1.217e-06, -1.0, 0.0, 1.217e-06, -1.0, 0.0, 1.0, -6.499e-07, -7.393e-07, 1.0, -1.296e-06, -2.465e-06, 1.0, -8.617e-07, -5.373e-07, 1.0, -8.617e-07, -5.373e-07, 1.0, -1.296e-06, -2.465e-06, 1.0, -2.012e-06, -2.185e-06, 1.0, -1.296e-06, -2.465e-06, 1.0, 1.437e-06, -2.785e-06, 1.0, -2.012e-06, -2.185e-06, 1.0, -2.012e-06, -2.185e-06, 1.0, 1.437e-06, -2.785e-06, 1.0, 1.094e-06, -2.728e-06, 1.0, 1.437e-06, -2.785e-06, 1.0, 8.11e-07, -4.024e-07, 1.0, 1.094e-06, -2.728e-06, 1.0, 1.094e-06, -2.728e-06, 1.0, 8.11e-07, -4.024e-07, 1.0, 0.0, 0.0, 1.0, 8.11e-07, -4.024e-07, 1.0, -6.499e-07, -7.393e-07, 1.0, 0.0, 0.0, 1.0, 0.0, 0.0, 1.0, -6.499e-07, -7.393e-07, 1.0, -8.617e-07, -5.373e-07, 0.0, 0.0, 1.0, 0.0, 0.0, 1.0, 0.0, 0.0, 1.0, 0.0, 0.0, 1.0, 0.0, 0.0, 1.0, 0.0, 0.0, 1.0, -3.824e-05, 1.665e-07, -1.0, -3.792e-05, 1.588e-07, -1.0, -3.163e-05, 7.715e-09, -1.0, -3.792e-05, 1.588e-07, -1.0, -3.131e-05, 0.0, -1.0, -3.163e-05, 7.715e-09, -1.0, 1.94e-05, 1.0, 0.0, 1.95e-05, 1.0, 0.0, 2.158e-05, 1.0, 0.0, 1.95e-05, 1.0, 0.0, 2.168e-05, 1.0, 0.0, 2.158e-05, 1.0, 0.0, 1.0, 0.0, 0.0, 1.0, 0.0, 0.0, 1.0, 0.0, 0.0, 1.0, 0.0, 0.0, 1.0, 0.0, 0.0, 1.0, 0.0, 0.0, -1.914e-05, -1.0, 0.0, -1.914e-05, -1.0, 0.0, -1.914e-05, -1.0, 0.0, -1.914e-05, -1.0, 0.0, -1.914e-05, -1.0, 0.0, -1.914e-05, -1.0, 0.0, 1.0, 0.0, 0.0, 1.0, 0.0, 0.0, 1.0, 5.95e-09, 0.0, 1.0, 0.0, 0.0, 1.0, 1.19e-08, 0.0, 1.0, 5.95e-09, 0.0, 1.0, 1.19e-08, 0.0, 1.0, 1.785e-08, 0.0, 1.0, 5.95e-09, 0.0, 1.0, 1.785e-08, 0.0, 1.0, 0.0, 0.0, 1.0, 5.95e-09, 0.0, -1.282e-06, 0.5, -0.866, -1.836e-06, 0.5, -0.866, -1.649e-06, 0.5, -0.866, -1.836e-06, 0.5, -0.866, -2.202e-06, 0.5, -0.866, -1.649e-06, 0.5, -0.866, 4.807e-06, -0.5, -0.866, 4.322e-06, -0.5, -0.866, 4.486e-06, -0.5, -0.866, 4.322e-06, -0.5, -0.866, 4e-06, -0.5, -0.866, 4.486e-06, -0.5, -0.866, 5.566e-06, -1.0, -6.089e-06, 8.065e-06, -1.0, -2.425e-06, 7.22e-06, -1.0, -3.664e-06, 8.065e-06, -1.0, -2.425e-06, 9.719e-06, -1.0, 0.0, 7.22e-06, -1.0, -3.664e-06, 1.602e-06, -0.5, 0.866, 3.022e-06, -0.5, 0.866, 2.542e-06, -0.5, 0.866, 3.022e-06, -0.5, 0.866, 3.961e-06, -0.5, 0.866, 2.542e-06, -0.5, 0.866, -3.045e-06, 0.5, 0.866, -3.627e-06, 0.5, 0.866, -3.43e-06, 0.5, 0.866, -3.627e-06, 0.5, 0.866, -4.013e-06, 0.5, 0.866, -3.43e-06, 0.5, 0.866, -4.154e-06, 1.0, 0.0, -4.154e-06, 1.0, 0.0, -4.154e-06, 1.0, 0.0, -4.154e-06, 1.0, 0.0, -4.154e-06, 1.0, 0.0, -4.154e-06, 1.0, 0.0, 1.0, 0.0, 0.0, 1.0, -1.921e-07, 0.0, 1.0, -3.206e-08, 0.0, 1.0, -1.921e-07, 0.0, 1.0, -6.413e-08, 0.0, 1.0, -3.206e-08, 0.0, 1.0, -6.413e-08, 0.0, 1.0, 9.589e-08, 0.0, 1.0, -3.206e-08, 0.0, 1.0, 9.589e-08, 0.0, 1.0, 0.0, 0.0, 1.0, -3.206e-08, 0.0, -2.564e-06, 0.5, -0.866, -2.147e-06, 0.5, -0.866, -2.288e-06, 0.5, -0.866, -2.147e-06, 0.5, -0.866, -1.87e-06, 0.5, -0.866, -2.288e-06, 0.5, -0.866, 3.846e-06, -0.5, -0.866, 3.647e-06, -0.5, -0.866, 3.714e-06, -0.5, -0.866, 3.647e-06, -0.5, -0.866, 3.515e-06, -0.5, -0.866, 3.714e-06, -0.5, -0.866, 5.566e-06, -1.0, -6.089e-06, 8.065e-06, -1.0, -2.425e-06, 7.22e-06, -1.0, -3.664e-06, 8.065e-06, -1.0, -2.425e-06, 9.719e-06, -1.0, 0.0, 7.22e-06, -1.0, -3.664e-06, 3.205e-06, -0.5, 0.866, 2.774e-06, -0.5, 0.866, 2.92e-06, -0.5, 0.866, 2.774e-06, -0.5, 0.866, 2.489e-06, -0.5, 0.866, 2.92e-06, -0.5, 0.866, -1.923e-06, 0.5, 0.866, -3.761e-06, 0.5, 0.866, -3.14e-06, 0.5, 0.866, -3.761e-06, 0.5, 0.866, -4.978e-06, 0.5, 0.866, -3.14e-06, 0.5, 0.866, -4.154e-06, 1.0, 0.0, -4.154e-06, 1.0, 0.0, -4.154e-06, 1.0, 0.0, -4.154e-06, 1.0, 0.0, -4.154e-06, 1.0, 0.0, -4.154e-06, 1.0, 0.0, 1.0, 0.0, 0.0, 1.0, 0.0, 0.0, 1.0, 0.0, 0.0, 1.0, 0.0, 0.0, 1.0, 0.0, 0.0, 1.0, 0.0, 0.0, 1.0, 0.0, 0.0, 1.0, 0.0, 0.0, 1.0, 0.0, 0.0, 1.0, 0.0, 0.0, 1.0, 0.0, 0.0, 1.0, 0.0, 0.0, 3.846e-06, 0.5, -0.866, 2.211e-06, 0.5, -0.866, 2.764e-06, 0.5, -0.866, 2.211e-06, 0.5, -0.866, 1.129e-06, 0.5, -0.866, 2.764e-06, 0.5, -0.866, -5.128e-06, -0.5, -0.866, -3.307e-06, -0.5, -0.866, -3.923e-06, -0.5, -0.866, -3.307e-06, -0.5, -0.866, -2.102e-06, -0.5, -0.866, -3.923e-06, -0.5, -0.866, -5.317e-06, -1.0, 5.128e-06, -7.716e-06, -1.0, 2.814e-06, -6.905e-06, -1.0, 3.596e-06, -7.716e-06, -1.0, 2.814e-06, -9.304e-06, -1.0, 1.282e-06, -6.905e-06, -1.0, 3.596e-06, -2.564e-06, -0.5, 0.866, -2.717e-06, -0.5, 0.866, -2.665e-06, -0.5, 0.866, -2.717e-06, -0.5, 0.866, -2.818e-06, -0.5, 0.866, -2.665e-06, -0.5, 0.866, 1.923e-06, 0.5, 0.866, 2.269e-06, 0.5, 0.866, 2.152e-06, 0.5, 0.866, 2.269e-06, 0.5, 0.866, 2.499e-06, 0.5, 0.866, 2.152e-06, 0.5, 0.866, 3.987e-06, 1.0, 0.0, 3.987e-06, 1.0, 0.0, 3.987e-06, 1.0, 0.0, 3.987e-06, 1.0, 0.0, 3.987e-06, 1.0, 0.0, 3.987e-06, 1.0, 0.0, 4.371e-08, 1.0, -4.8e-05, -1.0, 0.0, 0.0, 4.371e-08, -1.0, -4.777e-05, -1.0, 0.0, 0.0, -1.0, 0.0, 0.0, 4.371e-08, -1.0, -4.777e-05, 0.0, -1.0, -2.857e-07, 0.0, -1.0, -2.857e-07, 0.0, -1.0, -2.857e-07, 0.0, -1.0, 0.0, 0.0, -1.0, 0.0, 0.0, -1.0, 0.0, -1.532e-06, -1.0, -4.797e-05, 0.9995, 1.277e-05, -0.03218, -2.062e-06, 1.0, -4.773e-05, 0.9995, 1.277e-05, -0.03218, 0.9995, 1.301e-05, -0.03218, -2.062e-06, 1.0, -4.773e-05, 0.0, 1.0, 0.0, 0.0, 1.0, 0.0, 0.0, 1.0, 0.0, 0.0, 1.0, 0.0, 0.0, 1.0, 0.0, 0.0, 1.0, 0.0, 1.0, -5.122e-07, 0.0, 1.0, 6.403e-08, 0.0, 1.0, -6.403e-08, 0.0, 1.0, 6.403e-08, 0.0, 1.0, 1.281e-07, 0.0, 1.0, -6.403e-08, 0.0, 1.0, 1.281e-07, 0.0, 1.0, 0.0, 0.0, 1.0, -6.403e-08, 0.0, 1.0, 0.0, 0.0, 1.0, 0.0, 0.0, 1.0, -6.403e-08, 0.0, -2.564e-06, 0.5, -0.866, -2.564e-06, 0.5, -0.866, -2.564e-06, 0.5, -0.866, 1.603e-06, 0.5, -0.866, 1.603e-06, 0.5, -0.866, 1.603e-06, 0.5, -0.866, -6.41e-06, -0.5, -0.866, -9.346e-07, -0.5, -0.866, -2.785e-06, -0.5, -0.866, -9.346e-07, -0.5, -0.866, 2.69e-06, -0.5, -0.866, -2.785e-06, -0.5, -0.866, -5.317e-06, -1.0, 2.051e-05, -8.515e-06, -1.0, 8.17e-06, -7.434e-06, -1.0, 1.234e-05, -8.515e-06, -1.0, 8.17e-06, -1.063e-05, -1.0, 0.0, -7.434e-06, -1.0, 1.234e-05, -2.564e-06, -0.5, 0.866, -2.685e-06, -0.5, 0.866, -2.644e-06, -0.5, 0.866, -2.685e-06, -0.5, 0.866, -2.765e-06, -0.5, 0.866, -2.644e-06, -0.5, 0.866, 2.724e-06, 0.5, 0.866, 2.62e-06, 0.5, 0.866, 2.655e-06, 0.5, 0.866, 2.62e-06, 0.5, 0.866, 2.551e-06, 0.5, 0.866, 2.655e-06, 0.5, 0.866, 5.316e-06, 1.0, -2.051e-05, 5.317e-06, 1.0, -2.051e-05, 5.317e-06, 1.0, -2.051e-05, 5.317e-06, 1.0, -2.051e-05, 5.317e-06, 1.0, -2.051e-05, 5.317e-06, 1.0, -2.051e-05, -1.088e-07, -5.33e-07, 1.0, 1.432e-08, -5.33e-07, 1.0, -2.616e-08, -5.33e-07, 1.0, 1.432e-08, -5.33e-07, 1.0, 9.696e-08, -5.33e-07, 1.0, -2.616e-08, -5.33e-07, 1.0, -1.557e-06, 1.0, 0.0, 8.953e-07, 1.0, -2.923e-06, 6.36e-07, 1.0, -2.614e-06, 6.36e-07, 1.0, -2.614e-06, 8.953e-07, 1.0, -2.923e-06, 3.067e-06, 1.0, -5.511e-06, -0.01425, 0.0, -0.9999, -0.01425, 0.0, -0.9999, -0.01425, 0.0, -0.9999, -0.01425, 0.0, -0.9999, -0.01425, 0.0, -0.9999, -0.01425, 0.0, -0.9999, 1.557e-06, -1.0, 0.0, 1.557e-06, -1.0, 0.0, 1.557e-06, -1.0, 0.0, 1.557e-06, -1.0, 0.0, 1.557e-06, -1.0, 0.0, 1.557e-06, -1.0, 0.0, -3.039e-12, -1.746e-07, 1.0, -3.039e-12, -1.746e-07, 1.0, -3.039e-12, -1.746e-07, 1.0, -3.165e-12, -1.746e-07, 1.0, -3.165e-12, -1.746e-07, 1.0, -3.165e-12, -1.746e-07, 1.0, -3.187e-05, -5.698e-12, -1.0, -3.196e-05, -5.707e-12, -1.0, -3.382e-05, -5.88e-12, -1.0, -3.196e-05, -5.707e-12, -1.0, -3.391e-05, -5.888e-12, -1.0, -3.382e-05, -5.88e-12, -1.0, 1.826e-05, 1.0, 0.0, 1.826e-05, 1.0, 0.0, 1.826e-05, 1.0, 0.0, 1.826e-05, 1.0, 0.0, 1.826e-05, 1.0, 0.0, 1.826e-05, 1.0, 0.0, 1.0, 2.358e-07, 0.0, 1.0, 1.353e-07, 0.0, 1.0, 1.005e-07, 0.0, 1.0, 1.353e-07, 0.0, 1.0, 0.0, 0.0, 1.0, 1.005e-07, 0.0, -1.826e-05, -1.0, 0.0, -1.826e-05, -1.0, 0.0, -1.826e-05, -1.0, 0.0, -1.826e-05, -1.0, 0.0, -1.826e-05, -1.0, 0.0, -1.826e-05, -1.0, 0.0, 1.0, 5.122e-07, 0.0, 1.0, 1.281e-07, 0.0, 1.0, 2.067e-07, 0.0, 1.0, 1.281e-07, 0.0, 1.0, 2.923e-08, 0.0, 1.0, 2.067e-07, 0.0, 1.0, 2.923e-08, 0.0, 1.0, 1.079e-07, 0.0, 1.0, 2.067e-07, 0.0, 1.0, 1.079e-07, 0.0, 1.0, 2.561e-07, 0.0, 1.0, 2.067e-07, 0.0, -3.205e-07, 0.5, -0.866, -1.708e-06, 0.5, -0.866, -1.239e-06, 0.5, -0.866, -1.708e-06, 0.5, -0.866, -2.626e-06, 0.5, -0.866, -1.239e-06, 0.5, -0.866, 5.128e-06, -0.5, -0.866, 5.011e-06, -0.5, -0.866, 5.05e-06, -0.5, -0.866, 5.011e-06, -0.5, -0.866, 4.934e-06, -0.5, -0.866, 5.05e-06, -0.5, -0.866, 5.316e-06, -1.0, -2.051e-05, 8.515e-06, -1.0, -8.17e-06, 7.434e-06, -1.0, -1.234e-05, 8.515e-06, -1.0, -8.17e-06, 1.063e-05, -1.0, 0.0, 7.434e-06, -1.0, -1.234e-05, 1.602e-06, -0.5, 0.866, 2.88e-06, -0.5, 0.866, 2.448e-06, -0.5, 0.866, 2.88e-06, -0.5, 0.866, 3.726e-06, -0.5, 0.866, 2.448e-06, -0.5, 0.866, -2.724e-06, 0.5, 0.866, -3.295e-06, 0.5, 0.866, -3.102e-06, 0.5, 0.866, -3.295e-06, 0.5, 0.866, -3.673e-06, 0.5, 0.866, -3.102e-06, 0.5, 0.866, -5.316e-06, 1.0, 0.0, -5.316e-06, 1.0, 0.0, -5.316e-06, 1.0, 0.0, -5.316e-06, 1.0, 0.0, -5.316e-06, 1.0, 0.0, -5.316e-06, 1.0, 0.0, -3.846e-06, 0.5, -0.866, -2.695e-06, 0.5, -0.866, -3.084e-06, 0.5, -0.866, -2.695e-06, 0.5, -0.866, -1.932e-06, 0.5, -0.866, -3.084e-06, 0.5, -0.866, 5.128e-06, -0.5, -0.866, 3.307e-06, -0.5, -0.866, 3.923e-06, -0.5, -0.866, 3.307e-06, -0.5, -0.866, 2.102e-06, -0.5, -0.866, 3.923e-06, -0.5, -0.866, 5.316e-06, -1.0, -2.051e-05, 8.515e-06, -1.0, -8.17e-06, 7.434e-06, -1.0, -1.234e-05, 8.515e-06, -1.0, -8.17e-06, 1.063e-05, -1.0, 0.0, 7.434e-06, -1.0, -1.234e-05, 0.0, -0.5, 0.866, 1.696e-06, -0.5, 0.866, 1.122e-06, -0.5, 0.866, 1.696e-06, -0.5, 0.866, 2.818e-06, -0.5, 0.866, 1.122e-06, -0.5, 0.866, -1.923e-06, 0.5, 0.866, -3.812e-06, 0.5, 0.866, -3.173e-06, 0.5, 0.866, -3.812e-06, 0.5, 0.866, -5.063e-06, 0.5, 0.866, -3.173e-06, 0.5, 0.866, -5.316e-06, 1.0, 0.0, -5.316e-06, 1.0, 0.0, -5.316e-06, 1.0, 0.0, -5.316e-06, 1.0, 0.0, -5.316e-06, 1.0, 0.0, -5.316e-06, 1.0, 0.0, 1.0, -5.122e-07, 0.0, 1.0, 6.403e-08, 0.0, 1.0, -6.403e-08, 0.0, 1.0, 6.403e-08, 0.0, 1.0, 1.281e-07, 0.0, 1.0, -6.403e-08, 0.0, 1.0, 1.281e-07, 0.0, 1.0, 0.0, 0.0, 1.0, -6.403e-08, 0.0, 1.0, 0.0, 0.0, 1.0, 0.0, 0.0, 1.0, -6.403e-08, 0.0, 2.564e-06, 0.5, -0.866, 2.955e-06, 0.5, -0.866, 2.823e-06, 0.5, -0.866, 2.955e-06, 0.5, -0.866, 3.214e-06, 0.5, -0.866, 2.823e-06, 0.5, -0.866, -5.128e-06, -0.5, -0.866, -3.307e-06, -0.5, -0.866, -3.923e-06, -0.5, -0.866, -3.307e-06, -0.5, -0.866, -2.102e-06, -0.5, -0.866, -3.923e-06, -0.5, -0.866, -5.317e-06, -1.0, 2.051e-05, -8.515e-06, -1.0, 8.17e-06, -7.434e-06, -1.0, 1.234e-05, -8.515e-06, -1.0, 8.17e-06, -1.063e-05, -1.0, 0.0, -7.434e-06, -1.0, 1.234e-05, -2.564e-06, -0.5, 0.866, -2.717e-06, -0.5, 0.866, -2.665e-06, -0.5, 0.866, -2.717e-06, -0.5, 0.866, -2.818e-06, -0.5, 0.866, -2.665e-06, -0.5, 0.866, 2.564e-06, 0.5, 0.866, 2.525e-06, 0.5, 0.866, 2.538e-06, 0.5, 0.866, 2.525e-06, 0.5, 0.866, 2.498e-06, 0.5, 0.866, 2.538e-06, 0.5, 0.866, 5.316e-06, 1.0, 0.0, 5.317e-06, 1.0, 0.0, 5.317e-06, 1.0, 0.0, 5.317e-06, 1.0, 0.0, 5.317e-06, 1.0, 0.0, 5.317e-06, 1.0, 0.0, 0.0, 1.0, 0.0, 0.0, 1.0, 0.0, 0.0, 1.0, 0.0, 0.0, 1.0, 0.0, 0.0, 1.0, 0.0, 0.0, 1.0, 0.0, -1.0, -4.919e-08, 0.0, -1.0, -4.918e-08, 9.208e-16, -1.0, -4.879e-08, 7.352e-14, -1.0, -4.918e-08, 9.208e-16, -1.0, -4.878e-08, 7.444e-14, -1.0, -4.879e-08, 7.352e-14, 1.0, 4.878e-08, 0.0, 1.0, 4.878e-08, 0.0, 1.0, 4.878e-08, 0.0, 1.0, 4.878e-08, 0.0, 1.0, 4.878e-08, 0.0, 1.0, 4.878e-08, 0.0, 1.0, 0.0, 0.0, 1.0, 0.0, 0.0, 1.0, -4.94e-08, 0.0, 1.0, 0.0, 0.0, 1.0, -9.879e-08, 0.0, 1.0, -4.94e-08, 0.0, 1.0, -9.879e-08, 0.0, 1.0, -1.482e-07, 0.0, 1.0, -4.94e-08, 0.0, 1.0, -1.482e-07, 0.0, 1.0, 0.0, 0.0, 1.0, -4.94e-08, 0.0, 1.0, -5.122e-07, 0.0, 1.0, 6.403e-08, 0.0, 1.0, -2.138e-08, 0.0, 1.0, 6.403e-08, 0.0, 1.0, 8.53e-08, 0.0, 1.0, -2.138e-08, 0.0, 1.0, 8.53e-08, 0.0, 1.0, -1.107e-10, 0.0, 1.0, -2.138e-08, 0.0, 1.0, -1.107e-10, 0.0, 1.0, 2.561e-07, 0.0, 1.0, -2.138e-08, 0.0, -1.536e-05, 1.0, 2.91e-05, 3.215e-06, 1.0, -6.088e-06, -1.515e-06, 1.0, 7.396e-07, 3.215e-06, 1.0, -6.088e-06, -5.654e-06, 1.0, -2.027e-07, -1.515e-06, 1.0, 7.396e-07, -5.654e-06, 1.0, -2.027e-07, -1.316e-05, 1.0, -3.19e-06, -1.515e-06, 1.0, 7.396e-07, -1.316e-05, 1.0, -3.19e-06, -4.247e-06, 1.0, -7.75e-06, -1.515e-06, 1.0, 7.396e-07, -4.247e-06, 1.0, -7.75e-06, 6.871e-06, 1.0, -5.21e-06, -1.515e-06, 1.0, 7.396e-07, 6.871e-06, 1.0, -5.21e-06, 2.374e-06, 1.0, 0.0, -1.515e-06, 1.0, 7.396e-07, 2.374e-06, 1.0, 0.0, -7.277e-06, 1.0, 0.0, -1.515e-06, 1.0, 7.396e-07, -7.277e-06, 1.0, 0.0, 1.961e-05, 1.0, 0.0, -1.515e-06, 1.0, 7.396e-07, 1.0, 1.092e-06, -2.728e-06, 1.0, 8.925e-07, -4.946e-07, 1.0, 6.361e-08, -1.377e-07, 1.0, 8.925e-07, -4.946e-07, 1.0, -3.576e-07, -9.047e-07, 1.0, 6.361e-08, -1.377e-07, 1.0, 6.361e-08, -1.377e-07, 1.0, -3.576e-07, -9.047e-07, 1.0, -6.477e-07, -8.375e-07, 1.0, -3.576e-07, -9.047e-07, 1.0, -9.458e-07, -2.299e-06, 1.0, -6.477e-07, -8.375e-07, 1.0, -6.477e-07, -8.375e-07, 1.0, -9.458e-07, -2.299e-06, 1.0, -1.657e-06, -2.042e-06, 1.0, -9.458e-07, -2.299e-06, 1.0, 1.49e-06, -2.683e-06, 1.0, -1.657e-06, -2.042e-06, 1.0, -1.657e-06, -2.042e-06, 1.0, 1.49e-06, -2.683e-06, 1.0, 1.092e-06, -2.728e-06, 1.0, 1.49e-06, -2.683e-06, 1.0, 8.925e-07, -4.946e-07, 1.0, 1.092e-06, -2.728e-06, 3.232e-06, 1.368e-06, -1.0, 0.5878, 1.177e-06, -0.809, -1.995e-08, 1.402e-06, -1.0, 0.5878, 1.155e-06, -0.809, 0.5878, 1.177e-06, -0.809, 3.232e-06, 1.368e-06, -1.0, 0.5878, 1.155e-06, -0.809, 0.9511, 5.035e-07, -0.309, 0.5878, 1.177e-06, -0.809, 0.9511, 5.035e-07, -0.309, 0.9511, 4.86e-07, -0.309, 0.5878, 1.177e-06, -0.809, 0.9511, 5.035e-07, -0.309, 0.9511, -3.669e-07, 0.309, 0.9511, 4.86e-07, -0.309, 0.9511, -3.669e-07, 0.309, 0.9511, -3.844e-07, 0.309, 0.9511, 4.86e-07, -0.309, 0.9511, -3.669e-07, 0.309, 0.5878, -1.091e-06, 0.809, 0.9511, -3.844e-07, 0.309, 0.5878, -1.091e-06, 0.809, 0.5878, -1.093e-06, 0.809, 0.9511, -3.844e-07, 0.309, 0.5878, -1.091e-06, 0.809, 8.379e-07, -1.387e-06, 1.0, 0.5878, -1.093e-06, 0.809, 8.379e-07, -1.387e-06, 1.0, -1.187e-06, -1.384e-06, 1.0, 0.5878, -1.093e-06, 0.809, 8.379e-07, -1.387e-06, 1.0, -0.5878, -1.147e-06, 0.809, -1.187e-06, -1.384e-06, 1.0, -0.5878, -1.147e-06, 0.809, -0.5878, -1.138e-06, 0.809, -1.187e-06, -1.384e-06, 1.0, -0.5878, -1.147e-06, 0.809, -0.9511, -4.644e-07, 0.309, -0.5878, -1.138e-06, 0.809, -0.9511, -4.644e-07, 0.309, -0.9511, -4.731e-07, 0.309, -0.5878, -1.138e-06, 0.809, -0.9511, -4.644e-07, 0.309, -0.9511, 3.751e-07, -0.309, -0.9511, -4.731e-07, 0.309, -0.9511, 3.751e-07, -0.309, -0.9511, 3.513e-07, -0.309, -0.9511, -4.731e-07, 0.309, -0.9511, 3.751e-07, -0.309, -0.5878, 1.072e-06, -0.809, -0.9511, 3.513e-07, -0.309, -0.5878, 1.072e-06, -0.809, -0.5878, 1.073e-06, -0.809, -0.9511, 3.513e-07, -0.309, -0.5878, 1.072e-06, -0.809, 3.232e-06, 1.368e-06, -1.0, -0.5878, 1.073e-06, -0.809, 3.232e-06, 1.368e-06, -1.0, -1.995e-08, 1.402e-06, -1.0, -0.5878, 1.073e-06, -0.809, 1.0, 1.448e-06, -2.795e-06, 1.0, 8.105e-07, -4.039e-07, 1.0, 1.1e-06, -2.738e-06, 1.0, 1.1e-06, -2.738e-06, 1.0, 8.105e-07, -4.039e-07, 1.0, -1.324e-08, 0.0, 1.0, 8.105e-07, -4.039e-07, 1.0, -6.723e-07, -7.421e-07, 1.0, -1.324e-08, 0.0, 1.0, -1.324e-08, 0.0, 1.0, -6.723e-07, -7.421e-07, 1.0, -8.728e-07, -5.393e-07, 1.0, -6.723e-07, -7.421e-07, 1.0, -1.296e-06, -2.474e-06, 1.0, -8.728e-07, -5.393e-07, 1.0, -8.728e-07, -5.393e-07, 1.0, -1.296e-06, -2.474e-06, 1.0, -1.986e-06, -2.193e-06, 1.0, -1.296e-06, -2.474e-06, 1.0, 1.448e-06, -2.795e-06, 1.0, -1.986e-06, -2.193e-06, 1.0, -1.986e-06, -2.193e-06, 1.0, 1.448e-06, -2.795e-06, 1.0, 1.1e-06, -2.738e-06])] * 3)])
me_spytech_railing02_physics = bpy.data.meshes.new('spytech_railing02_physics')
me_spytech_railing02_physics.from_pydata([(0.919, -65.19, 36.61), (1.474, -65.19, 37.38), (0.9189, 70.84, 36.61), (1.474, 70.84, 37.38), (0.919, -65.19, 35.67), (0.9189, 70.84, 35.67), (1.474, -65.19, 34.9), (2.372, -65.19, 34.61), (2.372, -65.19, 37.67), (3.271, -65.19, 37.38), (3.826, -65.19, 35.67), (3.271, -65.19, 34.9), (3.826, -65.19, 36.61), (3.271, 70.84, 37.38), (3.826, 70.84, 36.61), (2.372, 70.84, 37.67), (1.474, 70.84, 34.9), (2.372, 70.84, 34.61), (3.826, 70.84, 35.67), (3.271, 70.84, 34.9), (0.9615, 64.54, 23.0), (0.9615, -58.28, 25.39), (0.9615, -58.28, 23.0), (0.9615, 64.54, 25.39), (0.3675, -58.28, 25.39), (0.3675, -58.28, 23.0), (0.3675, 64.54, 23.0), (0.3675, 64.54, 25.39), (0.3675, -58.28, 10.86), (0.3675, 64.54, 10.86), (0.3675, 64.54, 8.469), (0.3675, -58.28, 8.469), (0.9615, 64.54, 8.469), (0.9615, 64.54, 10.86), (0.9615, -58.28, 10.86), (0.9615, -58.28, 8.469), (2.562, 62.27, -1.743), (3.831, 61.16, 36.14), (2.562, 61.16, -1.743), (3.831, 62.27, 36.14), (0.9615, 61.16, -1.743), (0.9615, 62.27, -1.743), (0.9615, 62.27, 36.14), (0.9615, 61.16, 36.14), (0.9615, 3.409, -1.743), (0.9615, 2.295, -1.743), (0.9615, 3.409, 36.14), (0.9615, 2.295, 36.14), (2.562, 3.409, -1.743), (3.831, 3.409, 36.14), (2.562, 2.295, -1.743), (3.831, 2.295, 36.14), (0.9615, -55.34, -1.743), (2.562, -55.34, -1.743), (0.9615, -56.45, -1.743), (2.562, -56.45, -1.743), (0.9615, -55.34, 36.14), (0.9615, -56.45, 36.14), (3.831, -55.34, 36.14), (3.831, -56.45, 36.14)], [], [(0, 1, 2), (2, 1, 3), (4, 0, 5), (5, 0, 2), (0, 4, 1), (4, 6, 1), (6, 7, 1), (7, 8, 1), (7, 9, 8), (7, 10, 9), (7, 11, 10), (10, 12, 9), (13, 9, 14), (9, 12, 14), (15, 8, 13), (8, 9, 13), (16, 5, 2), (16, 2, 3), (16, 3, 17), (17, 3, 15), (17, 15, 13), (17, 13, 18), (17, 18, 19), (18, 13, 14), (8, 15, 1), (15, 3, 1), (16, 17, 6), (6, 17, 7), (11, 7, 19), (19, 7, 17), (16, 4, 5), (16, 6, 4), (18, 10, 19), (10, 11, 19), (18, 12, 10), (18, 14, 12), (20, 21, 22), (20, 23, 21), (22, 24, 25), (22, 21, 24), (20, 22, 26), (22, 25, 26), (20, 26, 23), (23, 26, 27), (24, 23, 27), (24, 21, 23), (24, 27, 26), (24, 26, 25), (28, 29, 30), (28, 30, 31), (30, 29, 32), (32, 29, 33), (28, 34, 29), (34, 33, 29), (31, 34, 28), (31, 35, 34), (32, 34, 35), (32, 33, 34), (32, 35, 31), (32, 31, 30), (36, 37, 38), (36, 39, 37), (36, 38, 40), (36, 40, 41), (39, 36, 42), (42, 36, 41), (37, 40, 38), (37, 43, 40), (39, 43, 37), (39, 42, 43), (40, 43, 42), (40, 42, 41), (44, 45, 46), (46, 45, 47), (48, 44, 46), (48, 46, 49), (44, 48, 45), (45, 48, 50), (50, 51, 45), (50, 48, 51), (47, 49, 46), (47, 51, 49), (51, 47, 45), (51, 48, 49), (52, 53, 54), (54, 53, 55), (56, 52, 54), (56, 54, 57), (53, 52, 56), (53, 56, 58), (56, 57, 58), (57, 59, 58), (59, 54, 55), (59, 57, 54), (59, 53, 58), (55, 53, 59)])
me_spytech_railing02_physics.polygons.foreach_set('use_smooth', [True] * 96)
_uv = me_spytech_railing02_physics.uv_layers.new(name='UVMap')
_uv.uv.foreach_set('vector', [0.0, 0.0, 0.0, 0.0, 0.0, 0.0, 0.0, 0.0, 0.0, 0.0, 0.0, 0.0, 0.0, 0.0, 0.0, 0.0, 0.0, 0.0, 0.0, 0.0, 0.0, 0.0, 0.0, 0.0, 0.0, 0.0, 0.0, 0.0, 0.0, 0.0, 0.0, 0.0, 0.0, 0.0, 0.0, 0.0, 0.0, 0.0, 0.0, 0.0, 0.0, 0.0, 0.0, 0.0, 0.0, 0.0, 0.0, 0.0, 0.0, 0.0, 0.0, 0.0, 0.0, 0.0, 0.0, 0.0, 0.0, 0.0, 0.0, 0.0, 0.0, 0.0, 0.0, 0.0, 0.0, 0.0, 0.0, 0.0, 0.0, 0.0, 0.0, 0.0, 0.0, 0.0, 0.0, 0.0, 0.0, 0.0, 0.0, 0.0, 0.0, 0.0, 0.0, 0.0, 0.0, 0.0, 0.0, 0.0, 0.0, 0.0, 0.0, 0.0, 0.0, 0.0, 0.0, 0.0, 0.0, 0.0, 0.0, 0.0, 0.0, 0.0, 0.0, 0.0, 0.0, 0.0, 0.0, 0.0, 0.0, 0.0, 0.0, 0.0, 0.0, 0.0, 0.0, 0.0, 0.0, 0.0, 0.0, 0.0, 0.0, 0.0, 0.0, 0.0, 0.0, 0.0, 0.0, 0.0, 0.0, 0.0, 0.0, 0.0, 0.0, 0.0, 0.0, 0.0, 0.0, 0.0, 0.0, 0.0, 0.0, 0.0, 0.0, 0.0, 0.0, 0.0, 0.0, 0.0, 0.0, 0.0, 0.0, 0.0, 0.0, 0.0, 0.0, 0.0, 0.0, 0.0, 0.0, 0.0, 0.0, 0.0, 0.0, 0.0, 0.0, 0.0, 0.0, 0.0, 0.0, 0.0, 0.0, 0.0, 0.0, 0.0, 0.0, 0.0, 0.0, 0.0, 0.0, 0.0, 0.0, 0.0, 0.0, 0.0, 0.0, 0.0, 0.0, 0.0, 0.0, 0.0, 0.0, 0.0, 0.0, 0.0, 0.0, 0.0, 0.0, 0.0, 0.0, 0.0, 0.0, 0.0, 0.0, 0.0, 0.0, 0.0, 0.0, 0.0, 0.0, 0.0, 0.0, 0.0, 0.0, 0.0, 0.0, 0.0, 0.0, 0.0, 0.0, 0.0, 0.0, 0.0, 0.0, 0.0, 0.0, 0.0, 0.0, 0.0, 0.0, 0.0, 0.0, 0.0, 0.0, 0.0, 0.0, 0.0, 0.0, 0.0, 0.0, 0.0, 0.0, 0.0, 0.0, 0.0, 0.0, 0.0, 0.0, 0.0, 0.0, 0.0, 0.0, 0.0, 0.0, 0.0, 0.0, 0.0, 0.0, 0.0, 0.0, 0.0, 0.0, 0.0, 0.0, 0.0, 0.0, 0.0, 0.0, 0.0, 0.0, 0.0, 0.0, 0.0, 0.0, 0.0, 0.0, 0.0, 0.0, 0.0, 0.0, 0.0, 0.0, 0.0, 0.0, 0.0, 0.0, 0.0, 0.0, 0.0, 0.0, 0.0, 0.0, 0.0, 0.0, 0.0, 0.0, 0.0, 0.0, 0.0, 0.0, 0.0, 0.0, 0.0, 0.0, 0.0, 0.0, 0.0, 0.0, 0.0, 0.0, 0.0, 0.0, 0.0, 0.0, 0.0, 0.0, 0.0, 0.0, 0.0, 0.0, 0.0, 0.0, 0.0, 0.0, 0.0, 0.0, 0.0, 0.0, 0.0, 0.0, 0.0, 0.0, 0.0, 0.0, 0.0, 0.0, 0.0, 0.0, 0.0, 0.0, 0.0, 0.0, 0.0, 0.0, 0.0, 0.0, 0.0, 0.0, 0.0, 0.0, 0.0, 0.0, 0.0, 0.0, 0.0, 0.0, 0.0, 0.0, 0.0, 0.0, 0.0, 0.0, 0.0, 0.0, 0.0, 0.0, 0.0, 0.0, 0.0, 0.0, 0.0, 0.0, 0.0, 0.0, 0.0, 0.0, 0.0, 0.0, 0.0, 0.0, 0.0, 0.0, 0.0, 0.0, 0.0, 0.0, 0.0, 0.0, 0.0, 0.0, 0.0, 0.0, 0.0, 0.0, 0.0, 0.0, 0.0, 0.0, 0.0, 0.0, 0.0, 0.0, 0.0, 0.0, 0.0, 0.0, 0.0, 0.0, 0.0, 0.0, 0.0, 0.0, 0.0, 0.0, 0.0, 0.0, 0.0, 0.0, 0.0, 0.0, 0.0, 0.0, 0.0, 0.0, 0.0, 0.0, 0.0, 0.0, 0.0, 0.0, 0.0, 0.0, 0.0, 0.0, 0.0, 0.0, 0.0, 0.0, 0.0, 0.0, 0.0, 0.0, 0.0, 0.0, 0.0, 0.0, 0.0, 0.0, 0.0, 0.0, 0.0, 0.0, 0.0, 0.0, 0.0, 0.0, 0.0, 0.0, 0.0, 0.0, 0.0, 0.0, 0.0, 0.0, 0.0, 0.0, 0.0, 0.0, 0.0, 0.0, 0.0, 0.0, 0.0, 0.0, 0.0, 0.0, 0.0, 0.0, 0.0, 0.0, 0.0, 0.0, 0.0, 0.0, 0.0, 0.0, 0.0, 0.0, 0.0, 0.0, 0.0, 0.0, 0.0, 0.0, 0.0, 0.0, 0.0, 0.0, 0.0, 0.0, 0.0, 0.0, 0.0, 0.0, 0.0, 0.0, 0.0, 0.0, 0.0, 0.0, 0.0, 0.0, 0.0, 0.0, 0.0, 0.0, 0.0, 0.0, 0.0, 0.0, 0.0, 0.0, 0.0, 0.0, 0.0, 0.0, 0.0, 0.0, 0.0, 0.0, 0.0, 0.0, 0.0, 0.0, 0.0, 0.0, 0.0, 0.0, 0.0, 0.0, 0.0, 0.0, 0.0, 0.0, 0.0, 0.0, 0.0, 0.0, 0.0, 0.0, 0.0, 0.0, 0.0, 0.0, 0.0, 0.0, 0.0, 0.0, 0.0, 0.0, 0.0, 0.0, 0.0, 0.0, 0.0, 0.0, 0.0, 0.0, 0.0, 0.0, 0.0, 0.0, 0.0, 0.0, 0.0, 0.0, 0.0])
me_spytech_railing02_physics.materials.append(mat_phy)
me_spytech_railing02_physics.use_remesh_fix_poles = True
me_spytech_railing02_physics.use_remesh_preserve_attributes = False
me_spytech_railing02_physics.use_mirror_vertex_groups = False
me_spytech_railing02_physics.update()
me_spytech_railing02_physics.normals_split_custom_set([tuple(v) for v in zip(*[iter([0.001357, -0.2048, -0.9788, 0.01409, -0.809, -0.5877, -0.005119, -0.4097, -0.9122, -0.005119, -0.4097, -0.9122, 0.01409, -0.809, -0.5877, -0.02596, -0.8087, -0.5876, 0.005191, 0.4096, -0.9123, 0.001357, -0.2048, -0.9788, -0.001454, 0.2048, -0.9788, -0.001454, 0.2048, -0.9788, 0.001357, -0.2048, -0.9788, -0.005119, -0.4097, -0.9122, 0.001357, -0.2048, -0.9788, 0.005191, 0.4096, -0.9123, 0.01409, -0.809, -0.5877, 0.005191, 0.4096, -0.9123, 0.009774, 0.8676, -0.4972, 0.01409, -0.809, -0.5877, 0.009774, 0.8676, -0.4972, 0.03068, 0.9937, 0.1076, 0.01409, -0.809, -0.5877, 0.03068, 0.9937, 0.1076, 0.01492, -0.9941, 0.1077, 0.01409, -0.809, -0.5877, 0.03068, 0.9937, 0.1076, 0.01721, -0.7409, 0.6714, 0.01492, -0.9941, 0.1077, 0.03068, 0.9937, 0.1076, 0.01119, 0.4096, 0.9122, 0.01721, -0.7409, 0.6714, 0.03068, 0.9937, 0.1076, 0.002089, 0.809, 0.5878, 0.01119, 0.4096, 0.9122, 0.01119, 0.4096, 0.9122, 0.001454, -0.2048, 0.9788, 0.01721, -0.7409, 0.6714, -0.01724, -0.8674, 0.4972, 0.01721, -0.7409, 0.6714, -0.00138, -0.4097, 0.9122, 0.01721, -0.7409, 0.6714, 0.001454, -0.2048, 0.9788, -0.00138, -0.4097, 0.9122, -0.01485, -0.9941, -0.1076, 0.01492, -0.9941, 0.1077, -0.01724, -0.8674, 0.4972, 0.01492, -0.9941, 0.1077, 0.01721, -0.7409, 0.6714, -0.01724, -0.8674, 0.4972, -0.01116, 0.741, -0.6714, -0.001454, 0.2048, -0.9788, -0.005119, -0.4097, -0.9122, -0.01116, 0.741, -0.6714, -0.005119, -0.4097, -0.9122, -0.02596, -0.8087, -0.5876, -0.01116, 0.741, -0.6714, -0.02596, -0.8087, -0.5876, -0.0307, 0.9937, -0.1077, -0.0307, 0.9937, -0.1077, -0.02596, -0.8087, -0.5876, -0.01485, -0.9941, -0.1076, -0.0307, 0.9937, -0.1077, -0.01485, -0.9941, -0.1076, -0.01724, -0.8674, 0.4972, -0.0307, 0.9937, -0.1077, -0.01724, -0.8674, 0.4972, -0.01112, 0.2047, 0.9788, -0.0307, 0.9937, -0.1077, -0.01112, 0.2047, 0.9788, -0.001089, 0.809, 0.5877, -0.01112, 0.2047, 0.9788, -0.01724, -0.8674, 0.4972, -0.00138, -0.4097, 0.9122, 0.01492, -0.9941, 0.1077, -0.01485, -0.9941, -0.1076, 0.01409, -0.809, -0.5877, -0.01485, -0.9941, -0.1076, -0.02596, -0.8087, -0.5876, 0.01409, -0.809, -0.5877, -0.01116, 0.741, -0.6714, -0.0307, 0.9937, -0.1077, 0.009774, 0.8676, -0.4972, 0.009774, 0.8676, -0.4972, -0.0307, 0.9937, -0.1077, 0.03068, 0.9937, 0.1076, 0.002089, 0.809, 0.5878, 0.03068, 0.9937, 0.1076, -0.001089, 0.809, 0.5877, -0.001089, 0.809, 0.5877, 0.03068, 0.9937, 0.1076, -0.0307, 0.9937, -0.1077, -0.01116, 0.741, -0.6714, 0.005191, 0.4096, -0.9123, -0.001454, 0.2048, -0.9788, -0.01116, 0.741, -0.6714, 0.009774, 0.8676, -0.4972, 0.005191, 0.4096, -0.9123, -0.01112, 0.2047, 0.9788, 0.01119, 0.4096, 0.9122, -0.001089, 0.809, 0.5877, 0.01119, 0.4096, 0.9122, 0.002089, 0.809, 0.5878, -0.001089, 0.809, 0.5877, -0.01112, 0.2047, 0.9788, 0.001454, -0.2048, 0.9788, 0.01119, 0.4096, 0.9122, -0.01112, 0.2047, 0.9788, -0.00138, -0.4097, 0.9122, 0.001454, -0.2048, 0.9788, -0.002464, 0.1235, 0.9923, 0.002422, -0.1234, 0.9924, 0.008672, 0.4455, 0.8952, -0.002464, 0.1235, 0.9923, -0.0087, -0.4455, 0.8953, 0.002422, -0.1234, 0.9924, 0.008672, 0.4455, 0.8952, 0.004629, -0.2414, -0.9704, 0.004636, 0.2414, -0.9704, 0.008672, 0.4455, 0.8952, 0.002422, -0.1234, 0.9924, 0.004629, -0.2414, -0.9704, -0.002464, 0.1235, 0.9923, 0.008672, 0.4455, 0.8952, -0.004687, 0.2414, -0.9704, 0.008672, 0.4455, 0.8952, 0.004636, 0.2414, -0.9704, -0.004687, 0.2414, -0.9704, -0.002464, 0.1235, 0.9923, -0.004687, 0.2414, -0.9704, -0.0087, -0.4455, 0.8953, -0.0087, -0.4455, 0.8953, -0.004687, 0.2414, -0.9704, -0.004713, -0.2415, -0.9704, 0.004629, -0.2414, -0.9704, -0.0087, -0.4455, 0.8953, -0.004713, -0.2415, -0.9704, 0.004629, -0.2414, -0.9704, 0.002422, -0.1234, 0.9924, -0.0087, -0.4455, 0.8953, 0.004629, -0.2414, -0.9704, -0.004713, -0.2415, -0.9704, -0.004687, 0.2414, -0.9704, 0.004629, -0.2414, -0.9704, -0.004687, 0.2414, -0.9704, 0.004636, 0.2414, -0.9704, 0.002384, -0.1234, -0.9924, -0.008658, -0.4455, -0.8953, -0.002359, 0.1235, -0.9923, 0.002384, -0.1234, -0.9924, -0.002359, 0.1235, -0.9923, 0.008658, 0.4455, -0.8952, -0.002359, 0.1235, -0.9923, -0.008658, -0.4455, -0.8953, -0.004692, 0.2415, 0.9704, -0.004692, 0.2415, 0.9704, -0.008658, -0.4455, -0.8953, -0.00468, -0.2414, 0.9704, 0.002384, -0.1234, -0.9924, 0.004718, -0.2414, 0.9704, -0.008658, -0.4455, -0.8953, 0.004718, -0.2414, 0.9704, -0.00468, -0.2414, 0.9704, -0.008658, -0.4455, -0.8953, 0.008658, 0.4455, -0.8952, 0.004718, -0.2414, 0.9704, 0.002384, -0.1234, -0.9924, 0.008658, 0.4455, -0.8952, 0.004659, 0.2414, 0.9704, 0.004718, -0.2414, 0.9704, -0.004692, 0.2415, 0.9704, 0.004718, -0.2414, 0.9704, 0.004659, 0.2414, 0.9704, -0.004692, 0.2415, 0.9704, -0.00468, -0.2414, 0.9704, 0.004718, -0.2414, 0.9704, -0.004692, 0.2415, 0.9704, 0.004659, 0.2414, 0.9704, 0.008658, 0.4455, -0.8952, -0.004692, 0.2415, 0.9704, 0.008658, 0.4455, -0.8952, -0.002359, 0.1235, -0.9923, -0.8945, 0.0338, 0.4457, 0.895, -0.00195, 0.446, 0.82, 0.04319, 0.5707, -0.8945, 0.0338, 0.4457, -0.9314, -0.04265, 0.3616, 0.895, -0.00195, 0.446, -0.8945, 0.0338, 0.4457, 0.82, 0.04319, 0.5707, 0.8948, 0.01889, -0.4461, -0.8945, 0.0338, 0.4457, 0.8948, 0.01889, -0.4461, -0.8205, 0.0241, -0.5711, -0.9314, -0.04265, 0.3616, -0.8945, 0.0338, 0.4457, -0.8949, -0.0168, -0.446, -0.8949, -0.0168, -0.446, -0.8945, 0.0338, 0.4457, -0.8205, 0.0241, -0.5711, 0.895, -0.00195, 0.446, 0.8948, 0.01889, -0.4461, 0.82, 0.04319, 0.5707, 0.895, -0.00195, 0.446, 0.9308, -0.05473, -0.3614, 0.8948, 0.01889, -0.4461, -0.9314, -0.04265, 0.3616, 0.9308, -0.05473, -0.3614, 0.895, -0.00195, 0.446, -0.9314, -0.04265, 0.3616, -0.8949, -0.0168, -0.446, 0.9308, -0.05473, -0.3614, 0.8948, 0.01889, -0.4461, 0.9308, -0.05473, -0.3614, -0.8949, -0.0168, -0.446, 0.8948, 0.01889, -0.4461, -0.8949, -0.0168, -0.446, -0.8205, 0.0241, -0.5711, -0.8206, 0.02411, -0.5711, 0.8948, 0.01885, -0.446, -0.8949, -0.01685, -0.446, -0.8949, -0.01685, -0.446, 0.8948, 0.01885, -0.446, 0.9309, -0.05468, -0.3613, -0.8945, 0.03382, 0.4458, -0.8206, 0.02411, -0.5711, -0.8949, -0.01685, -0.446, -0.8945, 0.03382, 0.4458, -0.8949, -0.01685, -0.446, -0.9314, -0.04259, 0.3616, -0.8206, 0.02411, -0.5711, -0.8945, 0.03382, 0.4458, 0.8948, 0.01885, -0.446, 0.8948, 0.01885, -0.446, -0.8945, 0.03382, 0.4458, 0.82, 0.04322, 0.5707, 0.82, 0.04322, 0.5707, 0.895, -0.001921, 0.4461, 0.8948, 0.01885, -0.446, 0.82, 0.04322, 0.5707, -0.8945, 0.03382, 0.4458, 0.895, -0.001921, 0.4461, 0.9309, -0.05468, -0.3613, -0.9314, -0.04259, 0.3616, -0.8949, -0.01685, -0.446, 0.9309, -0.05468, -0.3613, 0.895, -0.001921, 0.4461, -0.9314, -0.04259, 0.3616, 0.895, -0.001921, 0.4461, 0.9309, -0.05468, -0.3613, 0.8948, 0.01885, -0.446, 0.895, -0.001921, 0.4461, -0.8945, 0.03382, 0.4458, -0.9314, -0.04259, 0.3616, -0.8205, 0.0241, -0.5711, -0.8945, 0.03383, 0.4458, 0.8949, 0.01876, -0.446, 0.8949, 0.01876, -0.446, -0.8945, 0.03383, 0.4458, 0.82, 0.04322, 0.5707, -0.8949, -0.01685, -0.446, -0.8205, 0.0241, -0.5711, 0.8949, 0.01876, -0.446, -0.8949, -0.01685, -0.446, 0.8949, 0.01876, -0.446, 0.9309, -0.05468, -0.3613, -0.8945, 0.03383, 0.4458, -0.8205, 0.0241, -0.5711, -0.8949, -0.01685, -0.446, -0.8945, 0.03383, 0.4458, -0.8949, -0.01685, -0.446, -0.9314, -0.0426, 0.3616, -0.8949, -0.01685, -0.446, 0.9309, -0.05468, -0.3613, -0.9314, -0.0426, 0.3616, 0.9309, -0.05468, -0.3613, 0.895, -0.001973, 0.4461, -0.9314, -0.0426, 0.3616, 0.895, -0.001973, 0.4461, 0.8949, 0.01876, -0.446, 0.82, 0.04322, 0.5707, 0.895, -0.001973, 0.4461, 0.9309, -0.05468, -0.3613, 0.8949, 0.01876, -0.446, 0.895, -0.001973, 0.4461, -0.8945, 0.03383, 0.4458, -0.9314, -0.0426, 0.3616, 0.82, 0.04322, 0.5707, -0.8945, 0.03383, 0.4458, 0.895, -0.001973, 0.4461])] * 3)])
arm_spytech_railing02_qc_skeleton = bpy.data.armatures.new('spytech_railing02.qc_skeleton')  # bones are not reproduced

# ---- objects
ob_spytech_railing02_qc_skeleton = bpy.data.objects.new('spytech_railing02.qc_skeleton', arm_spytech_railing02_qc_skeleton)
ob_spytech_railing02 = bpy.data.objects.new('spytech_railing02', me_spytech_railing02)
ob_spytech_railing02_physics = bpy.data.objects.new('spytech_railing02_physics', me_spytech_railing02_physics)

# ---- transforms, parenting, visibility, modifiers, constraints
ob_spytech_railing02_qc_skeleton.location = (0.0, 0.0, 0.0)
ob_spytech_railing02_qc_skeleton.show_in_front = True
ob_spytech_railing02_qc_skeleton.lineart.crease_threshold = 0.0
ob_spytech_railing02.parent = ob_spytech_railing02_qc_skeleton
ob_spytech_railing02.location = (0.0, 0.0, 0.0)
ob_spytech_railing02.lineart.crease_threshold = 0.0
_vg = ob_spytech_railing02.vertex_groups.new(name='static_prop')
_vg.add([0, 1, 2, 3, 4, 5, 6, 7, 8, 9, 10, 11, 12, 13, 14, 15, 16, 17, 18, 19, 20, 21, 22, 23, 24, 25, 26, 27, 28, 29, 30, 31, 32, 33, 34, 35, 36, 37, 38, 39, 40, 41, 42, 43, 44, 45, 46, 47, 48, 49, 50, 51, 52, 53, 54, 55, 56, 57, 58, 59, 60, 61, 62, 63, 64, 65, 66, 67, 68, 69, 70, 71, 72, 73, 74, 75, 76, 77, 78, 79, 80, 81, 82, 83, 84, 85, 86, 87, 88, 89, 90, 91, 92, 93, 94, 95, 96, 97, 98, 99, 100, 101, 102, 103, 104, 105, 106, 107, 108, 109, 110, 111, 112, 113, 114, 115, 116, 117, 118, 119, 120, 121, 122, 123, 124, 125, 126, 127, 128, 129, 130, 131, 132, 133, 134, 135, 136, 137, 138, 139, 140, 141, 142, 143, 144, 145, 146, 147, 148, 149, 150, 151, 152, 153, 154, 155, 156, 157, 158, 159, 160, 161, 162, 163, 164, 165, 166, 167, 168, 169, 170, 171, 172, 173, 174, 175, 176, 177, 178, 179, 180, 181, 182, 183, 184, 185, 186, 187, 188, 189, 190, 191, 192, 193, 194, 195, 196, 197, 198, 199, 200, 201, 202, 203, 204, 205, 206, 207, 208, 209, 210, 211, 212, 213, 214, 215, 216, 217, 218, 219, 220, 221, 222, 223, 224, 225, 226, 227, 228, 229, 230, 231, 232, 233, 234, 235, 236, 237, 238, 239, 240, 241, 242, 243, 244, 245, 246, 247, 248, 249, 250, 251], 1.0, 'REPLACE')
_m = ob_spytech_railing02.modifiers.new('Armature', 'ARMATURE')
_m.object = ob_spytech_railing02_qc_skeleton
ob_spytech_railing02_physics.parent = ob_spytech_railing02_qc_skeleton
ob_spytech_railing02_physics.location = (0.0, 0.0, 0.0)
ob_spytech_railing02_physics.display_type = 'SOLID'
ob_spytech_railing02_physics.show_wire = True
ob_spytech_railing02_physics.lineart.crease_threshold = 0.0
_vg = ob_spytech_railing02_physics.vertex_groups.new(name='static_prop')
_vg.add([0, 1, 2, 3, 4, 5, 6, 7, 8, 9, 10, 11, 12, 13, 14, 15, 16, 17, 18, 19, 20, 21, 22, 23, 24, 25, 26, 27, 28, 29, 30, 31, 32, 33, 34, 35, 36, 37, 38, 39, 40, 41, 42, 43, 44, 45, 46, 47, 48, 49, 50, 51, 52, 53, 54, 55, 56, 57, 58, 59], 1.0, 'REPLACE')
_m = ob_spytech_railing02_physics.modifiers.new('Armature', 'ARMATURE')
_m.object = ob_spytech_railing02_qc_skeleton

# ---- collection membership
scene.collection.objects.link(ob_spytech_railing02_qc_skeleton)
scene.collection.objects.link(ob_spytech_railing02)
scene.collection.objects.link(ob_spytech_railing02_physics)
col_spytech_railing02.objects.link(ob_spytech_railing02_qc_skeleton)
col_spytech_railing02.objects.link(ob_spytech_railing02)
col_spytech_railing02.objects.link(ob_spytech_railing02_physics)

# ---- scene / render settings (as saved in the file)
scene.frame_start = 1; scene.frame_end = 250; scene.frame_set(0)
scene.render.engine = 'BLENDER_EEVEE_NEXT'
scene.cycles.use_denoising = False
scene.cycles.samples = 128
scene.cycles.sampling_pattern = 'TABULATED_SOBOL'
scene.cycles.use_adaptive_sampling = False
scene.cycles.use_light_tree = False
scene.view_settings.view_transform = 'Filmic'
bpy.context.view_layer.update()

# ---- added for rendering (the .blend has no active camera and no usable light): camera, sun + grey world if the file has none
cam_auto = bpy.data.cameras.new('AutoCamera')
cam_auto.lens = 50.0
cam_auto.sensor_width = 36.0
cam_auto.clip_end = 2319.77
ob_auto_camera = bpy.data.objects.new('AutoCamera', cam_auto)
scene.collection.objects.link(ob_auto_camera)
ob_auto_camera.location = (134.096, -155.789, 121.669)
ob_auto_camera.rotation_euler = (1.09748, -7.21219e-08, 0.694738)
scene.camera = ob_auto_camera
light_auto_sun = bpy.data.lights.new('AutoSun', 'SUN')
light_auto_sun.energy = 3.0
light_auto_sun.angle = 0.0523599
ob_auto_sun = bpy.data.objects.new('AutoSun', light_auto_sun)
scene.collection.objects.link(ob_auto_sun)
ob_auto_sun.rotation_euler = (0.872665, 0.174533, 0.523599)
if scene.world is None:
    world_auto = bpy.data.worlds.new('AutoWorld')
    world_auto.color = (0.3, 0.3, 0.3)
    scene.world = world_auto
bpy.context.view_layer.update()
